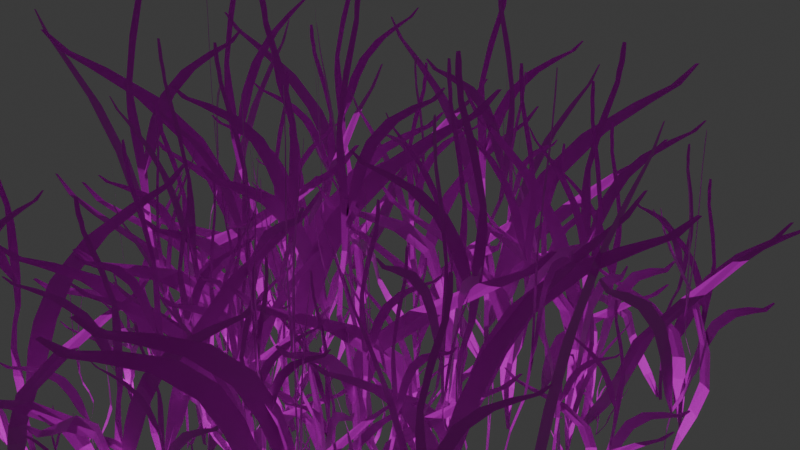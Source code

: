 # Source: Grass_01.blend  (saved by Blender 5.0.119; exported with 4.5.12 LTS)
import bpy
from mathutils import Matrix  # noqa: F401  (used for matrix-valued properties, if any)

bpy.ops.wm.read_factory_settings(use_empty=True)
scene = bpy.context.scene
scene.name = 'Scene'

# ---- collections
col_collection = bpy.data.collections.new('Collection'); scene.collection.children.link(col_collection)
col_gscatter = bpy.data.collections.new('GScatter'); scene.collection.children.link(col_gscatter)
col_sources = bpy.data.collections.new('Sources'); col_gscatter.children.link(col_sources)
col_sources.hide_render = True
col_grass_02 = bpy.data.collections.new('grass_02 '); col_sources.children.link(col_grass_02)
col_grass_02.hide_render = True
col_systems = bpy.data.collections.new('Systems'); col_gscatter.children.link(col_systems)
col_visualizer = bpy.data.collections.new('Visualizer'); col_gscatter.children.link(col_visualizer)

# ---- images (referenced by path relative to the original .blend; pixels are not part of the script)
import os
ASSET_DIR = os.environ.get("B2B_ASSET_DIR", "")  # directory of the original .blend (textures are referenced by path, not embedded)
HERE = os.path.dirname(os.path.abspath(__file__))  # packed textures are extracted next to this script under _unpacked/

def load_image(name, relpath, width, height, colorspace="sRGB"):
    """Load a texture the original file referenced (path relative to the .blend, or extracted next to this script)."""
    p = next((c for c in (os.path.join(HERE, relpath), os.path.join(ASSET_DIR, relpath)) if relpath and os.path.exists(c)), "")
    if p:
        img = bpy.data.images.load(p, check_existing=True)
        img.name = name
    else:  # same state as the original file: an image datablock whose file is absent (Cycles renders it pink)
        img = bpy.data.images.new(name, width, height)
        img.source = "FILE"
        img.filepath = "//" + (relpath or name)
    img.colorspace_settings.name = colorspace
    return img
img_foliage006_1k_png_color_png = load_image('Foliage006_1K-PNG_Color.png', 'Foliage006_1K-PNG_Color.png', 1024, 1024, 'sRGB')

# ---- materials (node trees are filled in below, after node groups)
mat_grass_02 = bpy.data.materials.new('grass_02')
mat_proxy_grass_02____system = bpy.data.materials.new('proxy_grass_02  : System')
mat_proxy_grass_02____system.diffuse_color = (0.6878, 0.2728, 0.3023, 1.0)

# ---- node groups
ng_initial_values = bpy.data.node_groups.new('Initial Values', 'GeometryNodeTree')
_s = ng_initial_values.interface.new_socket(name='Geometry', in_out='OUTPUT', socket_type='NodeSocketGeometry')
_s = ng_initial_values.interface.new_socket(name='Geometry', in_out='INPUT', socket_type='NodeSocketGeometry')
_N = ng_initial_values.nodes; _L = ng_initial_values.links
n0 = _N.new('NodeGroupOutput'); n0.name = 'Group Output'; n0.location = (1001, 0)
n1 = _N.new('NodeGroupInput'); n1.name = 'Group Input'; n1.location = (-460, 0)
n2 = _N.new('GeometryNodeStoreNamedAttribute'); n2.name = 'Store Named Attribute.001'; n2.location = (260, 0)
n2.width = 170
n2.data_type = 'FLOAT_VECTOR'
n2.inputs[2].default_value = 'rotation'
n2.inputs[3].default_value = (0.0, 0.0, 0.0)
n3 = _N.new('GeometryNodeStoreNamedAttribute'); n3.name = 'Store Named Attribute'; n3.location = (-240, 0)
n3.width = 170
n3.data_type = 'FLOAT_VECTOR'
n3.inputs[2].default_value = 'distribution'
n3.inputs[3].default_value = (1.0, 1.0, 1.0)
n4 = _N.new('GeometryNodeStoreNamedAttribute'); n4.name = 'Store Named Attribute.003'; n4.location = (10, 1)
n4.width = 170
n4.inputs[2].default_value = 'distribution_visualizer'
n4.inputs[3].default_value = 1.0
n5 = _N.new('GeometryNodeStoreNamedAttribute'); n5.name = 'Store Named Attribute.002'; n5.location = (500, 0)
n5.width = 170
n5.data_type = 'FLOAT_VECTOR'
n5.inputs[2].default_value = 'scale'
n5.inputs[3].default_value = (1.0, 1.0, 1.0)
n6 = _N.new('GeometryNodeStoreNamedAttribute'); n6.name = 'Store Named Attribute.004'; n6.location = (750, 3)
n6.width = 170
n6.inputs[2].default_value = 'scale_visualizer'
n6.inputs[3].default_value = 1.0
_L.new(n6.outputs[0], n0.inputs[0])
_L.new(n4.outputs[0], n2.inputs[0])
_L.new(n1.outputs[0], n3.inputs[0])
_L.new(n3.outputs[0], n4.inputs[0])
_L.new(n2.outputs[0], n5.inputs[0])
_L.new(n5.outputs[0], n6.inputs[0])
n0.is_active_output = True
ng_distribute_on_faces_main = bpy.data.node_groups.new('Distribute On Faces_main', 'GeometryNodeTree')
_s = ng_distribute_on_faces_main.interface.new_socket(name='Main Geometry', in_out='OUTPUT', socket_type='NodeSocketGeometry')
_s = ng_distribute_on_faces_main.interface.new_socket(name='Original Geometry', in_out='OUTPUT', socket_type='NodeSocketGeometry')
_s = ng_distribute_on_faces_main.interface.new_socket(name='Main Geometry', in_out='INPUT', socket_type='NodeSocketGeometry')
_s = ng_distribute_on_faces_main.interface.new_socket(name='Original Geometry', in_out='INPUT', socket_type='NodeSocketGeometry')
_s = ng_distribute_on_faces_main.interface.new_socket(name='Distance Min', in_out='INPUT', socket_type='NodeSocketFloat')
_s.subtype = 'DISTANCE'
_s.min_value = 0.0
_s = ng_distribute_on_faces_main.interface.new_socket(name='Density', in_out='INPUT', socket_type='NodeSocketFloat')
_s.default_value = 1.0
_s.min_value = 0.0
_s = ng_distribute_on_faces_main.interface.new_socket(name='Viewport Display %', in_out='INPUT', socket_type='NodeSocketFloat')
_s.subtype = 'PERCENTAGE'
_s.default_value = 100.0
_s.min_value = 0.0
_s.max_value = 100.0
_s = ng_distribute_on_faces_main.interface.new_socket(name='Seed', in_out='INPUT', socket_type='NodeSocketInt')
_N = ng_distribute_on_faces_main.nodes; _L = ng_distribute_on_faces_main.links
n0 = _N.new('GeometryNodeSwitch'); n0.name = 'Switch'; n0.location = (-275, -262)
n0.input_type = 'FLOAT'
n1 = _N.new('ShaderNodeMath'); n1.name = 'Math'; n1.location = (-816, -203)
n1.operation = 'MULTIPLY'
n2 = _N.new('ShaderNodeMath'); n2.name = 'Math.001'; n2.location = (-635, -309)
n2.operation = 'DIVIDE'
n2.inputs[1].default_value = 100.0
n3 = _N.new('GeometryNodeDistributePointsOnFaces'); n3.name = 'Distribute Points on Faces'; n3.location = (-12, -76)
n3.distribute_method = 'POISSON'
n4 = _N.new('GeometryNodeIsViewport'); n4.name = 'Is Viewport'; n4.location = (-480, -463)
n5 = _N.new('NodeGroupInput'); n5.name = 'Group Input'; n5.location = (-1101, 87)
n6 = _N.new('GeometryNodeStoreNamedAttribute'); n6.name = 'Store Named Attribute.001'; n6.location = (354, -79)
n6.width = 167
n6.data_type = 'FLOAT_VECTOR'
n6.inputs[2].default_value = 'normal'
n7 = _N.new('NodeGroupOutput'); n7.name = 'Group Output'; n7.location = (762, 22)
n8 = _N.new('GeometryNodeJoinGeometry'); n8.name = 'Join Geometry'; n8.location = (565, 92)
n9 = _N.new('GeometryNodeRealizeInstances'); n9.name = 'Realize Instances'; n9.location = (187, -55)
n10 = _N.new('GeometryNodeSeparateComponents'); n10.name = 'Separate Components'; n10.location = (341, 175)
_L.new(n4.outputs[0], n0.inputs[0])
_L.new(n5.outputs[3], n0.inputs[1])
_L.new(n2.outputs[0], n0.inputs[2])
_L.new(n5.outputs[3], n1.inputs[0])
_L.new(n5.outputs[4], n1.inputs[1])
_L.new(n1.outputs[0], n2.inputs[0])
_L.new(n5.outputs[1], n3.inputs[0])
_L.new(n5.outputs[2], n3.inputs[2])
_L.new(n0.outputs[0], n3.inputs[3])
_L.new(n5.outputs[5], n3.inputs[6])
_L.new(n9.outputs[0], n6.inputs[0])
_L.new(n3.outputs[1], n6.inputs[3])
_L.new(n8.outputs[0], n7.inputs[0])
_L.new(n5.outputs[1], n7.inputs[1])
_L.new(n6.outputs[0], n8.inputs[0])
_L.new(n10.outputs[3], n8.inputs[0])
_L.new(n3.outputs[0], n9.inputs[0])
_L.new(n5.outputs[0], n10.inputs[0])
n7.is_active_output = True
ng_distribute_on_faces = bpy.data.node_groups.new('Distribute On Faces', 'GeometryNodeTree')
_s = ng_distribute_on_faces.interface.new_socket(name='Main Geometry', in_out='OUTPUT', socket_type='NodeSocketGeometry')
_s = ng_distribute_on_faces.interface.new_socket(name='Original Geometry', in_out='OUTPUT', socket_type='NodeSocketGeometry')
_s = ng_distribute_on_faces.interface.new_socket(name='Main Geometry', in_out='INPUT', socket_type='NodeSocketGeometry')
_s = ng_distribute_on_faces.interface.new_socket(name='Original Geometry', in_out='INPUT', socket_type='NodeSocketGeometry')
_s = ng_distribute_on_faces.interface.new_socket(name='_channel', in_out='INPUT', socket_type='NodeSocketString')
_s = ng_distribute_on_faces.interface.new_socket(name='_visualizing', in_out='INPUT', socket_type='NodeSocketBool')
_s = ng_distribute_on_faces.interface.new_socket(name='_influence', in_out='INPUT', socket_type='NodeSocketFloat')
_s.default_value = 1.0
_s = ng_distribute_on_faces.interface.new_socket(name='_blend_type', in_out='INPUT', socket_type='NodeSocketString')
_s.default_value = 'MIX'
_s = ng_distribute_on_faces.interface.new_socket(name='_invert', in_out='INPUT', socket_type='NodeSocketBool')
_N = ng_distribute_on_faces.nodes; _L = ng_distribute_on_faces.links
n0 = _N.new('NodeGroupOutput'); n0.name = 'Group Output'; n0.location = (400, 0)
n1 = _N.new('NodeGroupInput'); n1.name = 'Group Input'; n1.location = (-200, 0)
n2 = _N.new('GeometryNodeGroup'); n2.name = 'effect'; n2.location = (200, 0)
n2.label = 'Distribute On Faces_main'
n2.node_tree = ng_distribute_on_faces_main
n2.inputs[2].default_value = 0.0
n2.inputs[3].default_value = 100.0
n2.inputs[4].default_value = 100.0
n2.inputs[5].default_value = 333
_L.new(n1.outputs[0], n2.inputs[0])
_L.new(n2.outputs[0], n0.inputs[0])
_L.new(n1.outputs[1], n2.inputs[1])
_L.new(n2.outputs[1], n0.inputs[1])
n0.is_active_output = True
ng_distribution = bpy.data.node_groups.new('distribution', 'GeometryNodeTree')
_s = ng_distribution.interface.new_socket(name='Main Geometry', in_out='OUTPUT', socket_type='NodeSocketGeometry')
_s = ng_distribution.interface.new_socket(name='Original Geometry', in_out='OUTPUT', socket_type='NodeSocketGeometry')
_s = ng_distribution.interface.new_socket(name='Main Geometry', in_out='INPUT', socket_type='NodeSocketGeometry')
_s = ng_distribution.interface.new_socket(name='Original Geometry', in_out='INPUT', socket_type='NodeSocketGeometry')
_N = ng_distribution.nodes; _L = ng_distribution.links
n0 = _N.new('NodeGroupInput'); n0.name = 'Group Input'; n0.location = (0, 0)
n1 = _N.new('NodeGroupOutput'); n1.name = 'Group Output'; n1.location = (400, 0)
n2 = _N.new('GeometryNodeGroup'); n2.name = '0_group'; n2.location = (200, 0)
n2.label = 'Distribute on Faces'
n2.node_tree = ng_distribute_on_faces
n2.inputs[2].default_value = 'distribution'
n2.inputs[3].default_value = False
n2.inputs[4].default_value = 1.0
n2.inputs[5].default_value = 'MIX'
n2.inputs[6].default_value = False
_L.new(n0.outputs[0], n2.inputs[0])
_L.new(n2.outputs[0], n1.inputs[0])
_L.new(n0.outputs[1], n2.inputs[1])
_L.new(n2.outputs[1], n1.inputs[1])
n1.is_active_output = True
ng_camera_culling = bpy.data.node_groups.new('Camera Culling', 'GeometryNodeTree')
_s = ng_camera_culling.interface.new_socket(name='Geometry', in_out='OUTPUT', socket_type='NodeSocketGeometry')
_s = ng_camera_culling.interface.new_socket(name='Geometry', in_out='INPUT', socket_type='NodeSocketGeometry')
_s = ng_camera_culling.interface.new_socket(name='Object', in_out='INPUT', socket_type='NodeSocketObject')
_s = ng_camera_culling.interface.new_socket(name='Focal Length', in_out='INPUT', socket_type='NodeSocketFloat')
_s.default_value = 50.0
_s.min_value = 0.0
_s.max_value = 1e+04
_s = ng_camera_culling.interface.new_socket(name='Sensor Size', in_out='INPUT', socket_type='NodeSocketFloat')
_s.default_value = 36.0
_s.min_value = 0.0
_s.max_value = 1e+04
_s = ng_camera_culling.interface.new_socket(name='Render Width', in_out='INPUT', socket_type='NodeSocketFloat')
_s.default_value = 16.0
_s.min_value = 0.0
_s = ng_camera_culling.interface.new_socket(name='Render Height', in_out='INPUT', socket_type='NodeSocketFloat')
_s.default_value = 9.0
_s.min_value = 0.0
_s = ng_camera_culling.interface.new_socket(name='Buffer', in_out='INPUT', socket_type='NodeSocketFloat')
_s.default_value = 0.1
_s.min_value = 0.0
_s = ng_camera_culling.interface.new_socket(name='Backface Culling', in_out='INPUT', socket_type='NodeSocketBool')
_s.default_value = True
_s = ng_camera_culling.interface.new_socket(name='Backface Threshold', in_out='INPUT', socket_type='NodeSocketFloat')
_s.default_value = 0.2
_s.min_value = -1e+04
_s.max_value = 1e+04
_s = ng_camera_culling.interface.new_socket(name='Distance Culling', in_out='INPUT', socket_type='NodeSocketBool')
_s.default_value = True
_s = ng_camera_culling.interface.new_socket(name='Distance', in_out='INPUT', socket_type='NodeSocketFloat')
_s.default_value = 100.0
_s.min_value = 0.0
_s.max_value = 1e+04
_N = ng_camera_culling.nodes; _L = ng_camera_culling.links
n0 = _N.new('FunctionNodeBooleanMath'); n0.name = 'Boolean Math.001'; n0.location = (1832, 787)
n0.operation = 'OR'
n1 = _N.new('FunctionNodeCompare'); n1.name = 'Compare'; n1.location = (1337, -358)
n1.operation = 'LESS_EQUAL'
n2 = _N.new('ShaderNodeMath'); n2.name = 'Math.011'; n2.location = (1107, -561)
n2.operation = 'ABSOLUTE'
n3 = _N.new('ShaderNodeVectorRotate'); n3.name = 'Vector Rotate.002'; n3.location = (447, -670)
n3.hide = True
n3.rotation_type = 'EULER_XYZ'
n4 = _N.new('ShaderNodeVectorMath'); n4.name = 'Vector Math.003'; n4.location = (667, -661)
n4.hide = True
n4.operation = 'DOT_PRODUCT'
n5 = _N.new('ShaderNodeVectorRotate'); n5.name = 'Vector Rotate.001'; n5.location = (445, -469)
n5.hide = True
n5.rotation_type = 'EULER_XYZ'
n6 = _N.new('ShaderNodeVectorMath'); n6.name = 'Vector Math.002'; n6.location = (681, -464)
n6.hide = True
n6.operation = 'DOT_PRODUCT'
n7 = _N.new('NodeReroute'); n7.name = 'Reroute.008'; n7.location = (843, -173)
n7.width = 100
n7.socket_idname = 'NodeSocketFloat'
n8 = _N.new('NodeReroute'); n8.name = 'Reroute.003'; n8.location = (845, -496)
n8.width = 100
n8.socket_idname = 'NodeSocketFloat'
n9 = _N.new('NodeReroute'); n9.name = 'Reroute.007'; n9.location = (614, -513)
n9.width = 100
n9.socket_idname = 'NodeSocketVector'
n10 = _N.new('NodeReroute'); n10.name = 'Reroute.004'; n10.location = (852, -694)
n10.width = 100
n10.socket_idname = 'NodeSocketFloat'
n11 = _N.new('ShaderNodeMath'); n11.name = 'Math.005'; n11.location = (1082, -880)
n12 = _N.new('ShaderNodeMath'); n12.name = 'Math.007'; n12.location = (1082, -1091)
n13 = _N.new('ShaderNodeMath'); n13.name = 'Math.004'; n13.location = (621, -884)
n13.operation = 'DIVIDE'
n14 = _N.new('ShaderNodeMath'); n14.name = 'Math.006'; n14.location = (619, -1090)
n14.operation = 'DIVIDE'
n15 = _N.new('ShaderNodeMath'); n15.name = 'Math.001'; n15.location = (179, -879)
n15.operation = 'MULTIPLY'
n15.inputs[1].default_value = 2.0
n16 = _N.new('ShaderNodeMath'); n16.name = 'Math.003'; n16.location = (177, -1087)
n16.operation = 'MAXIMUM'
n17 = _N.new('ShaderNodeMath'); n17.name = 'Math.002'; n17.location = (390, -882)
n17.operation = 'MULTIPLY'
n18 = _N.new('ShaderNodeMath'); n18.name = 'Math'; n18.location = (-43, -872)
n18.operation = 'DIVIDE'
n19 = _N.new('NodeReroute'); n19.name = 'Reroute.005'; n19.location = (613, -191)
n19.width = 100
n19.socket_idname = 'NodeSocketVector'
n20 = _N.new('NodeReroute'); n20.name = 'Reroute.006'; n20.location = (615, -393)
n20.width = 100
n20.socket_idname = 'NodeSocketVector'
n21 = _N.new('ShaderNodeMath'); n21.name = 'Math.008'; n21.location = (891, -360)
n21.operation = 'DIVIDE'
n22 = _N.new('NodeReroute'); n22.name = 'Reroute.001'; n22.location = (389, -489)
n22.width = 100
n22.socket_idname = 'NodeSocketVectorEuler'
n23 = _N.new('NodeReroute'); n23.name = 'Reroute'; n23.location = (385, -285)
n23.width = 100
n23.socket_idname = 'NodeSocketVectorEuler'
n24 = _N.new('ShaderNodeMath'); n24.name = 'Math.009'; n24.location = (889, -558)
n24.operation = 'DIVIDE'
n25 = _N.new('ShaderNodeMath'); n25.name = 'Math.010'; n25.location = (1110, -377)
n25.operation = 'ABSOLUTE'
n26 = _N.new('GeometryNodeInputPosition'); n26.name = 'Position'; n26.location = (191, 185)
n27 = _N.new('FunctionNodeCompare'); n27.name = 'Compare.001'; n27.location = (1334, -567)
n27.operation = 'LESS_EQUAL'
n28 = _N.new('NodeGroupInput'); n28.name = 'Group Input.004'; n28.location = (848, -1033)
n29 = _N.new('NodeGroupInput'); n29.name = 'Group Input.001'; n29.location = (390, -1087)
n30 = _N.new('NodeGroupInput'); n30.name = 'Group Input.003'; n30.location = (-44, -1082)
n31 = _N.new('GeometryNodeObjectInfo'); n31.name = 'Object Info'; n31.location = (187, 31)
n31.transform_space = 'RELATIVE'
n32 = _N.new('FunctionNodeInputVector'); n32.name = 'Vector'; n32.location = (192, -160)
n32.vector = (0.0, 0.0, -1.0)
n32.outputs[0].default_value = (0.0, 0.0, 0.0)
n33 = _N.new('FunctionNodeInputVector'); n33.name = 'Vector.001'; n33.location = (200, -357)
n33.vector = (0.0, 1.0, 0.0)
n33.outputs[0].default_value = (0.0, 0.0, 0.0)
n34 = _N.new('FunctionNodeInputVector'); n34.name = 'Vector.002'; n34.location = (209, -565)
n34.vector = (1.0, 0.0, 0.0)
n34.outputs[0].default_value = (0.0, 0.0, 0.0)
n35 = _N.new('ShaderNodeVectorRotate'); n35.name = 'Vector Rotate'; n35.location = (434, -227)
n35.hide = True
n35.rotation_type = 'EULER_XYZ'
n36 = _N.new('FunctionNodeBooleanMath'); n36.name = 'Boolean Math'; n36.location = (1563, -574)
n36.operation = 'NAND'
n37 = _N.new('FunctionNodeBooleanMath'); n37.name = 'Boolean Math.002'; n37.location = (2108, 664)
n37.operation = 'OR'
n38 = _N.new('ShaderNodeVectorMath'); n38.name = 'Vector Math'; n38.location = (417, 195)
n38.operation = 'SUBTRACT'
n39 = _N.new('NodeGroupOutput'); n39.name = 'Group Output'; n39.location = (3400, 1072)
n40 = _N.new('GeometryNodeDeleteGeometry'); n40.name = 'Delete Geometry'; n40.location = (3166, 928)
n41 = _N.new('FunctionNodeBooleanMath'); n41.name = 'Boolean Math.003'; n41.location = (2837, 753)
n41.operation = 'OR'
n42 = _N.new('NodeGroupInput'); n42.name = 'Group Input.005'; n42.location = (2923, 1038)
n43 = _N.new('GeometryNodeSwitch'); n43.name = 'Switch.001'; n43.location = (1152, 602)
n43.input_type = 'BOOLEAN'
n43.inputs[1].default_value = False
n44 = _N.new('FunctionNodeCompare'); n44.name = 'Compare.003'; n44.location = (902, 438)
n45 = _N.new('ShaderNodeVectorMath'); n45.name = 'Vector Math.005'; n45.location = (682, 456)
n45.operation = 'DISTANCE'
n46 = _N.new('GeometryNodeObjectInfo'); n46.name = 'Object Info.002'; n46.location = (199, 507)
n46.transform_space = 'RELATIVE'
n47 = _N.new('GeometryNodeInputPosition'); n47.name = 'Position.001'; n47.location = (440, 445)
n48 = _N.new('GeometryNodeSwitch'); n48.name = 'Switch'; n48.location = (1163, 1096)
n48.input_type = 'BOOLEAN'
n48.inputs[1].default_value = False
n49 = _N.new('ShaderNodeVectorRotate'); n49.name = 'Vector Rotate.003'; n49.location = (471, 970)
n49.rotation_type = 'EULER_XYZ'
n50 = _N.new('FunctionNodeInputVector'); n50.name = 'Vector.003'; n50.location = (186, 986)
n50.vector = (0.0, 0.0, -1.0)
n50.outputs[0].default_value = (0.0, 0.0, 0.0)
n51 = _N.new('ShaderNodeVectorMath'); n51.name = 'Vector Math.004'; n51.location = (711, 867)
n51.operation = 'DOT_PRODUCT'
n52 = _N.new('GeometryNodeInputNamedAttribute'); n52.name = 'Named Attribute.001'; n52.location = (468, 731)
n52.data_type = 'FLOAT_VECTOR'
n52.inputs[0].default_value = 'normal'
n53 = _N.new('GeometryNodeObjectInfo'); n53.name = 'Object Info.001'; n53.location = (183, 850)
n54 = _N.new('FunctionNodeCompare'); n54.name = 'Compare.002'; n54.location = (949, 939)
n55 = _N.new('NodeGroupInput'); n55.name = 'Group Input.007'; n55.location = (-59, 568)
n56 = _N.new('NodeGroupInput'); n56.name = 'Group Input.006'; n56.location = (-69, 961)
n57 = _N.new('NodeGroupInput'); n57.name = 'Group Input'; n57.location = (-250, -873)
n58 = _N.new('ShaderNodeVectorMath'); n58.name = 'Vector Math.001'; n58.location = (658, -163)
n58.hide = True
n58.operation = 'DOT_PRODUCT'
n59 = _N.new('FunctionNodeCompare'); n59.name = 'Compare.004'; n59.location = (1274, -61)
n59.operation = 'LESS_THAN'
n60 = _N.new('NodeGroupInput'); n60.name = 'Group Input.002'; n60.location = (-28, -5)
n61 = _N.new('FunctionNodeRotationToEuler'); n61.name = 'Rotation to Euler'; n61.location = (194, 117)
_L.new(n36.outputs[0], n0.inputs[0])
_L.new(n48.outputs[0], n0.inputs[1])
_L.new(n25.outputs[0], n1.inputs[0])
_L.new(n11.outputs[0], n1.inputs[1])
_L.new(n24.outputs[0], n2.inputs[0])
_L.new(n34.outputs[0], n3.inputs[0])
_L.new(n22.outputs[0], n3.inputs[4])
_L.new(n9.outputs[0], n4.inputs[0])
_L.new(n3.outputs[0], n4.inputs[1])
_L.new(n33.outputs[0], n5.inputs[0])
_L.new(n22.outputs[0], n5.inputs[4])
_L.new(n20.outputs[0], n6.inputs[0])
_L.new(n5.outputs[0], n6.inputs[1])
_L.new(n58.outputs[1], n7.inputs[0])
_L.new(n7.outputs[0], n8.inputs[0])
_L.new(n20.outputs[0], n9.inputs[0])
_L.new(n8.outputs[0], n10.inputs[0])
_L.new(n13.outputs[0], n11.inputs[0])
_L.new(n28.outputs[6], n11.inputs[1])
_L.new(n14.outputs[0], n12.inputs[0])
_L.new(n28.outputs[6], n12.inputs[1])
_L.new(n29.outputs[5], n13.inputs[0])
_L.new(n17.outputs[0], n13.inputs[1])
_L.new(n29.outputs[4], n14.inputs[0])
_L.new(n17.outputs[0], n14.inputs[1])
_L.new(n18.outputs[0], n15.inputs[0])
_L.new(n30.outputs[4], n16.inputs[0])
_L.new(n30.outputs[5], n16.inputs[1])
_L.new(n15.outputs[0], n17.inputs[0])
_L.new(n16.outputs[0], n17.inputs[1])
_L.new(n57.outputs[2], n18.inputs[0])
_L.new(n57.outputs[3], n18.inputs[1])
_L.new(n38.outputs[0], n19.inputs[0])
_L.new(n19.outputs[0], n20.inputs[0])
_L.new(n6.outputs[1], n21.inputs[0])
_L.new(n8.outputs[0], n21.inputs[1])
_L.new(n23.outputs[0], n22.inputs[0])
_L.new(n61.outputs[0], n23.inputs[0])
_L.new(n4.outputs[1], n24.inputs[0])
_L.new(n10.outputs[0], n24.inputs[1])
_L.new(n21.outputs[0], n25.inputs[0])
_L.new(n2.outputs[0], n27.inputs[0])
_L.new(n12.outputs[0], n27.inputs[1])
_L.new(n60.outputs[1], n31.inputs[0])
_L.new(n32.outputs[0], n35.inputs[0])
_L.new(n23.outputs[0], n35.inputs[4])
_L.new(n1.outputs[0], n36.inputs[0])
_L.new(n27.outputs[0], n36.inputs[1])
_L.new(n0.outputs[0], n37.inputs[0])
_L.new(n43.outputs[0], n37.inputs[1])
_L.new(n26.outputs[0], n38.inputs[0])
_L.new(n31.outputs[1], n38.inputs[1])
_L.new(n40.outputs[0], n39.inputs[0])
_L.new(n42.outputs[0], n40.inputs[0])
_L.new(n41.outputs[0], n40.inputs[1])
_L.new(n59.outputs[0], n41.inputs[0])
_L.new(n37.outputs[0], n41.inputs[1])
_L.new(n55.outputs[9], n43.inputs[0])
_L.new(n44.outputs[0], n43.inputs[2])
_L.new(n45.outputs[1], n44.inputs[0])
_L.new(n55.outputs[10], n44.inputs[1])
_L.new(n47.outputs[0], n45.inputs[0])
_L.new(n46.outputs[1], n45.inputs[1])
_L.new(n55.outputs[1], n46.inputs[0])
_L.new(n56.outputs[7], n48.inputs[0])
_L.new(n54.outputs[0], n48.inputs[2])
_L.new(n50.outputs[0], n49.inputs[0])
_L.new(n53.outputs[2], n49.inputs[4])
_L.new(n49.outputs[0], n51.inputs[0])
_L.new(n52.outputs[0], n51.inputs[1])
_L.new(n56.outputs[1], n53.inputs[0])
_L.new(n51.outputs[1], n54.inputs[0])
_L.new(n56.outputs[8], n54.inputs[1])
_L.new(n19.outputs[0], n58.inputs[0])
_L.new(n35.outputs[0], n58.inputs[1])
_L.new(n58.outputs[1], n59.inputs[0])
_L.new(n31.outputs[2], n61.inputs[0])
n39.is_active_output = True
ng_distribution_mask = bpy.data.node_groups.new('Distribution Mask', 'GeometryNodeTree')
_s = ng_distribution_mask.interface.new_socket(name='Geometry', in_out='OUTPUT', socket_type='NodeSocketGeometry')
_s = ng_distribution_mask.interface.new_socket(name='Geometry', in_out='INPUT', socket_type='NodeSocketGeometry')
_N = ng_distribution_mask.nodes; _L = ng_distribution_mask.links
n0 = _N.new('NodeGroupOutput'); n0.name = 'Group Output'; n0.location = (398, 78)
n1 = _N.new('GeometryNodeDeleteGeometry'); n1.name = 'Delete Geometry'; n1.location = (183, 74)
n2 = _N.new('NodeGroupInput'); n2.name = 'Group Input'; n2.location = (-31, 75)
n3 = _N.new('FunctionNodeCompare'); n3.name = 'Compare'; n3.location = (-36, -65)
n3.width = 151
n3.operation = 'LESS_THAN'
n3.inputs[6].default_value = (0.0, 0.0, 0.0, 0.0)
n3.inputs[7].default_value = (0.0, 0.0, 0.0, 0.0)
n4 = _N.new('GeometryNodeInputNamedAttribute'); n4.name = 'Named Attribute'; n4.location = (-254, -54)
n4.width = 141
n4.inputs[0].default_value = 'distribution'
n5 = _N.new('FunctionNodeRandomValue'); n5.name = 'Random Value'; n5.location = (-253, -217)
n5.inputs[8].default_value = 1060
_L.new(n1.outputs[0], n0.inputs[0])
_L.new(n2.outputs[0], n1.inputs[0])
_L.new(n3.outputs[0], n1.inputs[1])
_L.new(n4.outputs[0], n3.inputs[0])
_L.new(n5.outputs[1], n3.inputs[1])
n0.is_active_output = True
ng_mixer_013 = bpy.data.node_groups.new('mixer.013', 'GeometryNodeTree')
_s = ng_mixer_013.interface.new_socket(name='Color', in_out='OUTPUT', socket_type='NodeSocketColor')
_s = ng_mixer_013.interface.new_socket(name='_influence', in_out='INPUT', socket_type='NodeSocketFloat')
_s.subtype = 'FACTOR'
_s.default_value = 1.0
_s.min_value = 0.0
_s.max_value = 1.0
_s = ng_mixer_013.interface.new_socket(name='_blend_type', in_out='INPUT', socket_type='NodeSocketString')
_s.default_value = 'MIX'
_s = ng_mixer_013.interface.new_socket(name='_invert', in_out='INPUT', socket_type='NodeSocketBool')
_s = ng_mixer_013.interface.new_socket(name='Color1', in_out='INPUT', socket_type='NodeSocketColor')
_s.default_value = (0.5, 0.5, 0.5, 1.0)
_s = ng_mixer_013.interface.new_socket(name='Color2', in_out='INPUT', socket_type='NodeSocketColor')
_s.default_value = (0.5, 0.5, 0.5, 1.0)
_N = ng_mixer_013.nodes; _L = ng_mixer_013.links
n0 = _N.new('ShaderNodeMixRGB'); n0.name = 'mixer.002'; n0.location = (20, 40)
n0.blend_type = 'MULTIPLY'
n1 = _N.new('GeometryNodeSwitch'); n1.name = 'Switch.002'; n1.location = (20, 220)
n1.input_type = 'RGBA'
n2 = _N.new('FunctionNodeCompare'); n2.name = 'Compare.002'; n2.location = (20, 400)
n2.operation = 'EQUAL'
n2.data_type = 'STRING'
n2.inputs[9].default_value = 'MULTIPLY'
n3 = _N.new('GeometryNodeSwitch'); n3.name = 'Switch.003'; n3.location = (-220, 220)
n3.input_type = 'RGBA'
n4 = _N.new('ShaderNodeMixRGB'); n4.name = 'mixer.003'; n4.location = (-220, 40)
n4.blend_type = 'ADD'
n5 = _N.new('FunctionNodeCompare'); n5.name = 'Compare.003'; n5.location = (-220, 400)
n5.operation = 'EQUAL'
n5.data_type = 'STRING'
n5.inputs[9].default_value = 'ADD'
n6 = _N.new('GeometryNodeSwitch'); n6.name = 'Switch.004'; n6.location = (-460, 220)
n6.input_type = 'RGBA'
n7 = _N.new('ShaderNodeMixRGB'); n7.name = 'mixer.004'; n7.location = (-460, 40)
n7.blend_type = 'DIVIDE'
n8 = _N.new('FunctionNodeCompare'); n8.name = 'Compare.004'; n8.location = (-460, 400)
n8.operation = 'EQUAL'
n8.data_type = 'STRING'
n8.inputs[9].default_value = 'DIVIDE'
n9 = _N.new('ShaderNodeMixRGB'); n9.name = 'mixer.001'; n9.location = (260, 40)
n9.blend_type = 'DARKEN'
n10 = _N.new('GeometryNodeSwitch'); n10.name = 'Switch.001'; n10.location = (260, 220)
n10.input_type = 'RGBA'
n11 = _N.new('FunctionNodeCompare'); n11.name = 'Compare'; n11.location = (500, 400)
n11.operation = 'EQUAL'
n11.data_type = 'STRING'
n11.inputs[9].default_value = 'MIX'
n12 = _N.new('ShaderNodeMixRGB'); n12.name = 'mixer'; n12.location = (500, 40)
n13 = _N.new('FunctionNodeCompare'); n13.name = 'Compare.001'; n13.location = (260, 400)
n13.operation = 'EQUAL'
n13.data_type = 'STRING'
n13.inputs[9].default_value = 'DARKEN'
n14 = _N.new('ShaderNodeMixRGB'); n14.name = 'mixer.005'; n14.location = (-700, 40)
n14.blend_type = 'SUBTRACT'
n15 = _N.new('FunctionNodeCompare'); n15.name = 'Compare.005'; n15.location = (-700, 400)
n15.operation = 'EQUAL'
n15.data_type = 'STRING'
n15.inputs[9].default_value = 'SUBTRACT'
n16 = _N.new('GeometryNodeSwitch'); n16.name = 'Switch.005'; n16.location = (-700, 220)
n16.input_type = 'RGBA'
n17 = _N.new('FunctionNodeCompare'); n17.name = 'Compare.006'; n17.location = (-960, 400)
n17.operation = 'EQUAL'
n17.data_type = 'STRING'
n17.inputs[9].default_value = 'DIFFERENCE'
n18 = _N.new('GeometryNodeSwitch'); n18.name = 'Switch.006'; n18.location = (-960, 220)
n18.input_type = 'RGBA'
n19 = _N.new('ShaderNodeMixRGB'); n19.name = 'mixer.006'; n19.location = (-960, 40)
n19.blend_type = 'DIFFERENCE'
n20 = _N.new('ShaderNodeMixRGB'); n20.name = 'mixer.007'; n20.location = (-1200, 160)
n21 = _N.new('NodeGroupOutput'); n21.name = 'Group Output'; n21.location = (1233, 227)
n22 = _N.new('GeometryNodeSwitch'); n22.name = 'Switch'; n22.location = (500, 220)
n22.input_type = 'RGBA'
n23 = _N.new('NodeReroute'); n23.name = 'Reroute.001'; n23.location = (-1659, 23)
n23.width = 100
n24 = _N.new('NodeReroute'); n24.name = 'Reroute'; n24.location = (-1636, 44)
n24.width = 100
n25 = _N.new('GeometryNodeSwitch'); n25.name = 'invert'; n25.location = (-1876, -7)
n25.input_type = 'RGBA'
n26 = _N.new('NodeGroupInput'); n26.name = 'Group Input'; n26.location = (-2450, 239)
n27 = _N.new('ShaderNodeVectorMath'); n27.name = 'Vector Math'; n27.location = (-2143, -88)
n27.operation = 'SCALE'
n27.inputs[3].default_value = -1.0
_L.new(n26.outputs[0], n0.inputs[0])
_L.new(n24.outputs[0], n0.inputs[1])
_L.new(n23.outputs[0], n0.inputs[2])
_L.new(n2.outputs[0], n1.inputs[0])
_L.new(n3.outputs[0], n1.inputs[1])
_L.new(n0.outputs[0], n1.inputs[2])
_L.new(n26.outputs[1], n2.inputs[8])
_L.new(n5.outputs[0], n3.inputs[0])
_L.new(n6.outputs[0], n3.inputs[1])
_L.new(n4.outputs[0], n3.inputs[2])
_L.new(n26.outputs[0], n4.inputs[0])
_L.new(n24.outputs[0], n4.inputs[1])
_L.new(n23.outputs[0], n4.inputs[2])
_L.new(n26.outputs[1], n5.inputs[8])
_L.new(n8.outputs[0], n6.inputs[0])
_L.new(n16.outputs[0], n6.inputs[1])
_L.new(n7.outputs[0], n6.inputs[2])
_L.new(n26.outputs[0], n7.inputs[0])
_L.new(n24.outputs[0], n7.inputs[1])
_L.new(n23.outputs[0], n7.inputs[2])
_L.new(n26.outputs[1], n8.inputs[8])
_L.new(n26.outputs[0], n9.inputs[0])
_L.new(n23.outputs[0], n9.inputs[1])
_L.new(n24.outputs[0], n9.inputs[2])
_L.new(n13.outputs[0], n10.inputs[0])
_L.new(n1.outputs[0], n10.inputs[1])
_L.new(n9.outputs[0], n10.inputs[2])
_L.new(n26.outputs[1], n11.inputs[8])
_L.new(n26.outputs[0], n12.inputs[0])
_L.new(n24.outputs[0], n12.inputs[1])
_L.new(n23.outputs[0], n12.inputs[2])
_L.new(n26.outputs[1], n13.inputs[8])
_L.new(n26.outputs[0], n14.inputs[0])
_L.new(n24.outputs[0], n14.inputs[1])
_L.new(n23.outputs[0], n14.inputs[2])
_L.new(n26.outputs[1], n15.inputs[8])
_L.new(n15.outputs[0], n16.inputs[0])
_L.new(n18.outputs[0], n16.inputs[1])
_L.new(n14.outputs[0], n16.inputs[2])
_L.new(n26.outputs[1], n17.inputs[8])
_L.new(n17.outputs[0], n18.inputs[0])
_L.new(n20.outputs[0], n18.inputs[1])
_L.new(n19.outputs[0], n18.inputs[2])
_L.new(n26.outputs[0], n19.inputs[0])
_L.new(n24.outputs[0], n19.inputs[1])
_L.new(n23.outputs[0], n19.inputs[2])
_L.new(n26.outputs[0], n20.inputs[0])
_L.new(n24.outputs[0], n20.inputs[1])
_L.new(n23.outputs[0], n20.inputs[2])
_L.new(n22.outputs[0], n21.inputs[0])
_L.new(n11.outputs[0], n22.inputs[0])
_L.new(n10.outputs[0], n22.inputs[1])
_L.new(n12.outputs[0], n22.inputs[2])
_L.new(n25.outputs[0], n23.inputs[0])
_L.new(n26.outputs[3], n24.inputs[0])
_L.new(n26.outputs[2], n25.inputs[0])
_L.new(n26.outputs[4], n25.inputs[1])
_L.new(n27.outputs[0], n25.inputs[2])
_L.new(n26.outputs[4], n27.inputs[0])
n21.is_active_output = True
ng_randomize_scale_main = bpy.data.node_groups.new('Randomize Scale_main', 'GeometryNodeTree')
_s = ng_randomize_scale_main.interface.new_socket(name='Geometry', in_out='OUTPUT', socket_type='NodeSocketGeometry')
_s = ng_randomize_scale_main.interface.new_socket(name='Geometry', in_out='INPUT', socket_type='NodeSocketGeometry')
_s = ng_randomize_scale_main.interface.new_socket(name='Seed', in_out='INPUT', socket_type='NodeSocketInt')
_s.min_value = -10000
_s.max_value = 10000
_s = ng_randomize_scale_main.interface.new_socket(name='Min', in_out='INPUT', socket_type='NodeSocketFloat')
_s.min_value = 0.0
_s.max_value = 1.0
_s = ng_randomize_scale_main.interface.new_socket(name='Max', in_out='INPUT', socket_type='NodeSocketFloat')
_s.default_value = 1.0
_s.min_value = 0.0
_s.max_value = 1.0
_s = ng_randomize_scale_main.interface.new_socket(name='_influence', in_out='INPUT', socket_type='NodeSocketFloat')
_s.subtype = 'FACTOR'
_s.default_value = 1.0
_s.min_value = 0.0
_s.max_value = 1.0
_s = ng_randomize_scale_main.interface.new_socket(name='_blend_type', in_out='INPUT', socket_type='NodeSocketString')
_s.default_value = 'MIX'
_s = ng_randomize_scale_main.interface.new_socket(name='_invert', in_out='INPUT', socket_type='NodeSocketBool')
_N = ng_randomize_scale_main.nodes; _L = ng_randomize_scale_main.links
n0 = _N.new('GeometryNodeStoreNamedAttribute'); n0.name = 'Store Named Attribute'; n0.location = (218, 78)
n0.data_type = 'FLOAT_VECTOR'
n0.inputs[2].default_value = 'scale'
n1 = _N.new('NodeGroupOutput'); n1.name = 'Group Output'; n1.location = (434, 75)
n2 = _N.new('NodeReroute'); n2.name = 'Reroute.001'; n2.location = (-251, 109)
n2.width = 100
n2.socket_idname = 'NodeSocketGeometry'
n3 = _N.new('NodeReroute'); n3.name = 'Reroute'; n3.location = (182, 108)
n3.width = 100
n3.socket_idname = 'NodeSocketGeometry'
n4 = _N.new('GeometryNodeInputNamedAttribute'); n4.name = 'Named Attribute'; n4.location = (-235, 101)
n4.data_type = 'FLOAT_VECTOR'
n4.inputs[0].default_value = 'scale'
n5 = _N.new('FunctionNodeRandomValue'); n5.name = 'Random Value'; n5.location = (-237, -97)
n6 = _N.new('GeometryNodeGroup'); n6.name = 'mixer'; n6.location = (0, 60)
n6.node_tree = ng_mixer_013
n7 = _N.new('NodeGroupInput'); n7.name = 'Group Input'; n7.location = (-500, 120)
_L.new(n3.outputs[0], n0.inputs[0])
_L.new(n6.outputs[0], n0.inputs[3])
_L.new(n0.outputs[0], n1.inputs[0])
_L.new(n7.outputs[0], n2.inputs[0])
_L.new(n2.outputs[0], n3.inputs[0])
_L.new(n7.outputs[2], n5.inputs[2])
_L.new(n7.outputs[3], n5.inputs[3])
_L.new(n7.outputs[1], n5.inputs[8])
_L.new(n7.outputs[4], n6.inputs[0])
_L.new(n7.outputs[5], n6.inputs[1])
_L.new(n7.outputs[6], n6.inputs[2])
_L.new(n4.outputs[0], n6.inputs[3])
_L.new(n5.outputs[1], n6.inputs[4])
n1.is_active_output = True
ng_randomize_scale = bpy.data.node_groups.new('Randomize Scale', 'GeometryNodeTree')
_s = ng_randomize_scale.interface.new_socket(name='Main Geometry', in_out='OUTPUT', socket_type='NodeSocketGeometry')
_s = ng_randomize_scale.interface.new_socket(name='Original Geometry', in_out='OUTPUT', socket_type='NodeSocketGeometry')
_s = ng_randomize_scale.interface.new_socket(name='Main Geometry', in_out='INPUT', socket_type='NodeSocketGeometry')
_s = ng_randomize_scale.interface.new_socket(name='Original Geometry', in_out='INPUT', socket_type='NodeSocketGeometry')
_s = ng_randomize_scale.interface.new_socket(name='_channel', in_out='INPUT', socket_type='NodeSocketString')
_s = ng_randomize_scale.interface.new_socket(name='_visualizing', in_out='INPUT', socket_type='NodeSocketBool')
_s = ng_randomize_scale.interface.new_socket(name='_influence', in_out='INPUT', socket_type='NodeSocketFloat')
_s.default_value = 1.0
_s = ng_randomize_scale.interface.new_socket(name='_blend_type', in_out='INPUT', socket_type='NodeSocketString')
_s.default_value = 'MIX'
_s = ng_randomize_scale.interface.new_socket(name='_invert', in_out='INPUT', socket_type='NodeSocketBool')
_N = ng_randomize_scale.nodes; _L = ng_randomize_scale.links
n0 = _N.new('NodeGroupOutput'); n0.name = 'Group Output'; n0.location = (400, 0)
n1 = _N.new('NodeGroupInput'); n1.name = 'Group Input'; n1.location = (-200, 0)
n2 = _N.new('GeometryNodeGroup'); n2.name = 'effect'; n2.location = (200, 0)
n2.label = 'Randomize Scale_main'
n2.node_tree = ng_randomize_scale_main
n2.inputs[1].default_value = 0
n2.inputs[2].default_value = 0.0
n2.inputs[3].default_value = 1.0
_L.new(n1.outputs[0], n2.inputs[0])
_L.new(n2.outputs[0], n0.inputs[0])
_L.new(n1.outputs[1], n0.inputs[1])
_L.new(n1.outputs[5], n2.inputs[5])
_L.new(n1.outputs[4], n2.inputs[4])
_L.new(n1.outputs[6], n2.inputs[6])
n0.is_active_output = True
ng_mixer_029 = bpy.data.node_groups.new('mixer.029', 'GeometryNodeTree')
_s = ng_mixer_029.interface.new_socket(name='Color', in_out='OUTPUT', socket_type='NodeSocketColor')
_s = ng_mixer_029.interface.new_socket(name='_influence', in_out='INPUT', socket_type='NodeSocketFloat')
_s.subtype = 'FACTOR'
_s.default_value = 1.0
_s.min_value = 0.0
_s.max_value = 1.0
_s = ng_mixer_029.interface.new_socket(name='_blend_type', in_out='INPUT', socket_type='NodeSocketString')
_s.default_value = 'MIX'
_s = ng_mixer_029.interface.new_socket(name='_invert', in_out='INPUT', socket_type='NodeSocketBool')
_s = ng_mixer_029.interface.new_socket(name='Color1', in_out='INPUT', socket_type='NodeSocketColor')
_s.default_value = (0.5, 0.5, 0.5, 1.0)
_s = ng_mixer_029.interface.new_socket(name='Color2', in_out='INPUT', socket_type='NodeSocketColor')
_s.default_value = (0.5, 0.5, 0.5, 1.0)
_N = ng_mixer_029.nodes; _L = ng_mixer_029.links
n0 = _N.new('ShaderNodeMixRGB'); n0.name = 'mixer.002'; n0.location = (20, 40)
n0.blend_type = 'MULTIPLY'
n1 = _N.new('GeometryNodeSwitch'); n1.name = 'Switch.002'; n1.location = (20, 220)
n1.input_type = 'RGBA'
n2 = _N.new('FunctionNodeCompare'); n2.name = 'Compare.002'; n2.location = (20, 400)
n2.operation = 'EQUAL'
n2.data_type = 'STRING'
n2.inputs[9].default_value = 'MULTIPLY'
n3 = _N.new('GeometryNodeSwitch'); n3.name = 'Switch.003'; n3.location = (-220, 220)
n3.input_type = 'RGBA'
n4 = _N.new('ShaderNodeMixRGB'); n4.name = 'mixer.003'; n4.location = (-220, 40)
n4.blend_type = 'ADD'
n5 = _N.new('FunctionNodeCompare'); n5.name = 'Compare.003'; n5.location = (-220, 400)
n5.operation = 'EQUAL'
n5.data_type = 'STRING'
n5.inputs[9].default_value = 'ADD'
n6 = _N.new('GeometryNodeSwitch'); n6.name = 'Switch.004'; n6.location = (-460, 220)
n6.input_type = 'RGBA'
n7 = _N.new('ShaderNodeMixRGB'); n7.name = 'mixer.004'; n7.location = (-460, 40)
n7.blend_type = 'DIVIDE'
n8 = _N.new('FunctionNodeCompare'); n8.name = 'Compare.004'; n8.location = (-460, 400)
n8.operation = 'EQUAL'
n8.data_type = 'STRING'
n8.inputs[9].default_value = 'DIVIDE'
n9 = _N.new('ShaderNodeMixRGB'); n9.name = 'mixer.001'; n9.location = (260, 40)
n9.blend_type = 'DARKEN'
n10 = _N.new('GeometryNodeSwitch'); n10.name = 'Switch.001'; n10.location = (260, 220)
n10.input_type = 'RGBA'
n11 = _N.new('FunctionNodeCompare'); n11.name = 'Compare'; n11.location = (500, 400)
n11.operation = 'EQUAL'
n11.data_type = 'STRING'
n11.inputs[9].default_value = 'MIX'
n12 = _N.new('ShaderNodeMixRGB'); n12.name = 'mixer'; n12.location = (500, 40)
n13 = _N.new('FunctionNodeCompare'); n13.name = 'Compare.001'; n13.location = (260, 400)
n13.operation = 'EQUAL'
n13.data_type = 'STRING'
n13.inputs[9].default_value = 'DARKEN'
n14 = _N.new('ShaderNodeMixRGB'); n14.name = 'mixer.005'; n14.location = (-700, 40)
n14.blend_type = 'SUBTRACT'
n15 = _N.new('FunctionNodeCompare'); n15.name = 'Compare.005'; n15.location = (-700, 400)
n15.operation = 'EQUAL'
n15.data_type = 'STRING'
n15.inputs[9].default_value = 'SUBTRACT'
n16 = _N.new('GeometryNodeSwitch'); n16.name = 'Switch.005'; n16.location = (-700, 220)
n16.input_type = 'RGBA'
n17 = _N.new('FunctionNodeCompare'); n17.name = 'Compare.006'; n17.location = (-960, 400)
n17.operation = 'EQUAL'
n17.data_type = 'STRING'
n17.inputs[9].default_value = 'DIFFERENCE'
n18 = _N.new('GeometryNodeSwitch'); n18.name = 'Switch.006'; n18.location = (-960, 220)
n18.input_type = 'RGBA'
n19 = _N.new('ShaderNodeMixRGB'); n19.name = 'mixer.006'; n19.location = (-960, 40)
n19.blend_type = 'DIFFERENCE'
n20 = _N.new('ShaderNodeMixRGB'); n20.name = 'mixer.007'; n20.location = (-1200, 160)
n21 = _N.new('NodeGroupOutput'); n21.name = 'Group Output'; n21.location = (1233, 227)
n22 = _N.new('GeometryNodeSwitch'); n22.name = 'Switch'; n22.location = (500, 220)
n22.input_type = 'RGBA'
n23 = _N.new('NodeReroute'); n23.name = 'Reroute.001'; n23.location = (-1659, 23)
n23.width = 100
n24 = _N.new('NodeReroute'); n24.name = 'Reroute'; n24.location = (-1636, 44)
n24.width = 100
n25 = _N.new('GeometryNodeSwitch'); n25.name = 'invert'; n25.location = (-1876, -7)
n25.input_type = 'RGBA'
n26 = _N.new('ShaderNodeValToRGB'); n26.name = 'ColorRamp'; n26.location = (-2234, -98)
while len(n26.color_ramp.elements) > 1: n26.color_ramp.elements.remove(n26.color_ramp.elements[-1])
n26.color_ramp.elements[0].position = 0.0; n26.color_ramp.elements[0].color = (1.0, 1.0, 1.0, 1.0)
_e = n26.color_ramp.elements.new(1.0); _e.color = (0.0, 0.0, 0.0, 1.0)
n27 = _N.new('NodeGroupInput'); n27.name = 'Group Input'; n27.location = (-2450, 239)
_L.new(n27.outputs[0], n0.inputs[0])
_L.new(n24.outputs[0], n0.inputs[1])
_L.new(n23.outputs[0], n0.inputs[2])
_L.new(n2.outputs[0], n1.inputs[0])
_L.new(n3.outputs[0], n1.inputs[1])
_L.new(n0.outputs[0], n1.inputs[2])
_L.new(n27.outputs[1], n2.inputs[8])
_L.new(n5.outputs[0], n3.inputs[0])
_L.new(n6.outputs[0], n3.inputs[1])
_L.new(n4.outputs[0], n3.inputs[2])
_L.new(n27.outputs[0], n4.inputs[0])
_L.new(n24.outputs[0], n4.inputs[1])
_L.new(n23.outputs[0], n4.inputs[2])
_L.new(n27.outputs[1], n5.inputs[8])
_L.new(n8.outputs[0], n6.inputs[0])
_L.new(n16.outputs[0], n6.inputs[1])
_L.new(n7.outputs[0], n6.inputs[2])
_L.new(n27.outputs[0], n7.inputs[0])
_L.new(n24.outputs[0], n7.inputs[1])
_L.new(n23.outputs[0], n7.inputs[2])
_L.new(n27.outputs[1], n8.inputs[8])
_L.new(n27.outputs[0], n9.inputs[0])
_L.new(n23.outputs[0], n9.inputs[1])
_L.new(n24.outputs[0], n9.inputs[2])
_L.new(n13.outputs[0], n10.inputs[0])
_L.new(n1.outputs[0], n10.inputs[1])
_L.new(n9.outputs[0], n10.inputs[2])
_L.new(n27.outputs[1], n11.inputs[8])
_L.new(n27.outputs[0], n12.inputs[0])
_L.new(n24.outputs[0], n12.inputs[1])
_L.new(n23.outputs[0], n12.inputs[2])
_L.new(n27.outputs[1], n13.inputs[8])
_L.new(n27.outputs[0], n14.inputs[0])
_L.new(n24.outputs[0], n14.inputs[1])
_L.new(n23.outputs[0], n14.inputs[2])
_L.new(n27.outputs[1], n15.inputs[8])
_L.new(n15.outputs[0], n16.inputs[0])
_L.new(n18.outputs[0], n16.inputs[1])
_L.new(n14.outputs[0], n16.inputs[2])
_L.new(n27.outputs[1], n17.inputs[8])
_L.new(n17.outputs[0], n18.inputs[0])
_L.new(n20.outputs[0], n18.inputs[1])
_L.new(n19.outputs[0], n18.inputs[2])
_L.new(n27.outputs[0], n19.inputs[0])
_L.new(n24.outputs[0], n19.inputs[1])
_L.new(n23.outputs[0], n19.inputs[2])
_L.new(n27.outputs[0], n20.inputs[0])
_L.new(n24.outputs[0], n20.inputs[1])
_L.new(n23.outputs[0], n20.inputs[2])
_L.new(n22.outputs[0], n21.inputs[0])
_L.new(n11.outputs[0], n22.inputs[0])
_L.new(n10.outputs[0], n22.inputs[1])
_L.new(n12.outputs[0], n22.inputs[2])
_L.new(n25.outputs[0], n23.inputs[0])
_L.new(n27.outputs[3], n24.inputs[0])
_L.new(n27.outputs[2], n25.inputs[0])
_L.new(n27.outputs[4], n25.inputs[1])
_L.new(n26.outputs[0], n25.inputs[2])
_L.new(n27.outputs[4], n26.inputs[0])
n21.is_active_output = True
ng_scale_main = bpy.data.node_groups.new('Scale_main', 'GeometryNodeTree')
_s = ng_scale_main.interface.new_socket(name='Geometry', in_out='OUTPUT', socket_type='NodeSocketGeometry')
_s = ng_scale_main.interface.new_socket(name='Geometry', in_out='INPUT', socket_type='NodeSocketGeometry')
_s = ng_scale_main.interface.new_socket(name='Main', in_out='INPUT', socket_type='NodeSocketFloat')
_s.default_value = 1.0
_s.min_value = -1e+04
_s.max_value = 1e+04
_s = ng_scale_main.interface.new_socket(name='XYZ', in_out='INPUT', socket_type='NodeSocketVector')
_s.default_value = (1.0, 1.0, 1.0)
_s.min_value = -1e+04
_s.max_value = 1e+04
_s = ng_scale_main.interface.new_socket(name='_influence', in_out='INPUT', socket_type='NodeSocketFloat')
_s.subtype = 'FACTOR'
_s.default_value = 1.0
_s.min_value = 0.0
_s.max_value = 1.0
_s = ng_scale_main.interface.new_socket(name='_blend_type', in_out='INPUT', socket_type='NodeSocketString')
_s.default_value = 'MIX'
_s = ng_scale_main.interface.new_socket(name='_invert', in_out='INPUT', socket_type='NodeSocketBool')
_N = ng_scale_main.nodes; _L = ng_scale_main.links
n0 = _N.new('GeometryNodeInputNamedAttribute'); n0.name = 'Named Attribute.001'; n0.location = (-150, -102)
n0.data_type = 'FLOAT_VECTOR'
n0.inputs[0].default_value = 'scale'
n1 = _N.new('ShaderNodeVectorMath'); n1.name = 'Vector Math'; n1.location = (-151, -243)
n1.operation = 'SCALE'
n2 = _N.new('GeometryNodeStoreNamedAttribute'); n2.name = 'Store Named Attribute'; n2.location = (343, 12)
n2.data_type = 'FLOAT_VECTOR'
n2.inputs[2].default_value = 'scale'
n3 = _N.new('NodeGroupOutput'); n3.name = 'Group Output'; n3.location = (552, 13)
n4 = _N.new('NodeGroupInput'); n4.name = 'Group Input'; n4.location = (-385, 1)
n5 = _N.new('GeometryNodeGroup'); n5.name = 'mixer'; n5.location = (100, -120)
n5.node_tree = ng_mixer_029
_L.new(n4.outputs[2], n1.inputs[0])
_L.new(n4.outputs[1], n1.inputs[3])
_L.new(n4.outputs[0], n2.inputs[0])
_L.new(n5.outputs[0], n2.inputs[3])
_L.new(n2.outputs[0], n3.inputs[0])
_L.new(n4.outputs[3], n5.inputs[0])
_L.new(n4.outputs[4], n5.inputs[1])
_L.new(n4.outputs[5], n5.inputs[2])
_L.new(n0.outputs[0], n5.inputs[3])
_L.new(n1.outputs[0], n5.inputs[4])
n3.is_active_output = True
ng_scale = bpy.data.node_groups.new('Scale', 'GeometryNodeTree')
_s = ng_scale.interface.new_socket(name='Main Geometry', in_out='OUTPUT', socket_type='NodeSocketGeometry')
_s = ng_scale.interface.new_socket(name='Original Geometry', in_out='OUTPUT', socket_type='NodeSocketGeometry')
_s = ng_scale.interface.new_socket(name='Main Geometry', in_out='INPUT', socket_type='NodeSocketGeometry')
_s = ng_scale.interface.new_socket(name='Original Geometry', in_out='INPUT', socket_type='NodeSocketGeometry')
_s = ng_scale.interface.new_socket(name='_channel', in_out='INPUT', socket_type='NodeSocketString')
_s = ng_scale.interface.new_socket(name='_visualizing', in_out='INPUT', socket_type='NodeSocketBool')
_s = ng_scale.interface.new_socket(name='_influence', in_out='INPUT', socket_type='NodeSocketFloat')
_s.default_value = 1.0
_s = ng_scale.interface.new_socket(name='_blend_type', in_out='INPUT', socket_type='NodeSocketString')
_s.default_value = 'MIX'
_s = ng_scale.interface.new_socket(name='_invert', in_out='INPUT', socket_type='NodeSocketBool')
_N = ng_scale.nodes; _L = ng_scale.links
n0 = _N.new('NodeGroupOutput'); n0.name = 'Group Output'; n0.location = (400, 0)
n1 = _N.new('NodeGroupInput'); n1.name = 'Group Input'; n1.location = (-200, 0)
n2 = _N.new('GeometryNodeGroup'); n2.name = 'effect'; n2.location = (200, 0)
n2.label = 'Scale_main'
n2.node_tree = ng_scale_main
n2.inputs[1].default_value = 1.0
n2.inputs[2].default_value = (1.0, 1.0, 1.0)
_L.new(n1.outputs[0], n2.inputs[0])
_L.new(n2.outputs[0], n0.inputs[0])
_L.new(n1.outputs[1], n0.inputs[1])
_L.new(n1.outputs[5], n2.inputs[4])
_L.new(n1.outputs[4], n2.inputs[3])
_L.new(n1.outputs[6], n2.inputs[5])
n0.is_active_output = True
ng_scale_1 = bpy.data.node_groups.new('scale', 'GeometryNodeTree')
_s = ng_scale_1.interface.new_socket(name='Main Geometry', in_out='OUTPUT', socket_type='NodeSocketGeometry')
_s = ng_scale_1.interface.new_socket(name='Original Geometry', in_out='OUTPUT', socket_type='NodeSocketGeometry')
_s = ng_scale_1.interface.new_socket(name='Main Geometry', in_out='INPUT', socket_type='NodeSocketGeometry')
_s = ng_scale_1.interface.new_socket(name='Original Geometry', in_out='INPUT', socket_type='NodeSocketGeometry')
_N = ng_scale_1.nodes; _L = ng_scale_1.links
n0 = _N.new('NodeGroupInput'); n0.name = 'Group Input'; n0.location = (0, 0)
n1 = _N.new('NodeGroupOutput'); n1.name = 'Group Output'; n1.location = (600, 0)
n2 = _N.new('GeometryNodeGroup'); n2.name = '0_group'; n2.location = (200, 0)
n2.label = 'Randomize'
n2.node_tree = ng_randomize_scale
n2.inputs[2].default_value = 'scale'
n2.inputs[3].default_value = False
n2.inputs[4].default_value = 1.0
n2.inputs[5].default_value = 'MULTIPLY'
n2.inputs[6].default_value = False
n3 = _N.new('GeometryNodeGroup'); n3.name = '1_group'; n3.location = (400, 0)
n3.label = 'Scale'
n3.node_tree = ng_scale
n3.inputs[2].default_value = 'scale'
n3.inputs[3].default_value = False
n3.inputs[4].default_value = 1.0
n3.inputs[5].default_value = 'MULTIPLY'
n3.inputs[6].default_value = False
_L.new(n0.outputs[0], n2.inputs[0])
_L.new(n0.outputs[1], n2.inputs[1])
_L.new(n2.outputs[0], n3.inputs[0])
_L.new(n3.outputs[0], n1.inputs[0])
_L.new(n2.outputs[1], n3.inputs[1])
_L.new(n3.outputs[1], n1.inputs[1])
n1.is_active_output = True
ng_mixer_006 = bpy.data.node_groups.new('mixer.006', 'GeometryNodeTree')
_s = ng_mixer_006.interface.new_socket(name='Color', in_out='OUTPUT', socket_type='NodeSocketColor')
_s = ng_mixer_006.interface.new_socket(name='_influence', in_out='INPUT', socket_type='NodeSocketFloat')
_s.subtype = 'FACTOR'
_s.default_value = 1.0
_s.min_value = 0.0
_s.max_value = 1.0
_s = ng_mixer_006.interface.new_socket(name='_blend_type', in_out='INPUT', socket_type='NodeSocketString')
_s.default_value = 'MIX'
_s = ng_mixer_006.interface.new_socket(name='_invert', in_out='INPUT', socket_type='NodeSocketBool')
_s = ng_mixer_006.interface.new_socket(name='Color1', in_out='INPUT', socket_type='NodeSocketColor')
_s.default_value = (0.5, 0.5, 0.5, 1.0)
_s = ng_mixer_006.interface.new_socket(name='Color2', in_out='INPUT', socket_type='NodeSocketColor')
_s.default_value = (0.5, 0.5, 0.5, 1.0)
_N = ng_mixer_006.nodes; _L = ng_mixer_006.links
n0 = _N.new('ShaderNodeMixRGB'); n0.name = 'mixer.002'; n0.location = (20, 40)
n0.blend_type = 'MULTIPLY'
n1 = _N.new('GeometryNodeSwitch'); n1.name = 'Switch.002'; n1.location = (20, 220)
n1.input_type = 'RGBA'
n2 = _N.new('FunctionNodeCompare'); n2.name = 'Compare.002'; n2.location = (20, 400)
n2.operation = 'EQUAL'
n2.data_type = 'STRING'
n2.inputs[9].default_value = 'MULTIPLY'
n3 = _N.new('GeometryNodeSwitch'); n3.name = 'Switch.003'; n3.location = (-220, 220)
n3.input_type = 'RGBA'
n4 = _N.new('ShaderNodeMixRGB'); n4.name = 'mixer.003'; n4.location = (-220, 40)
n4.blend_type = 'ADD'
n5 = _N.new('FunctionNodeCompare'); n5.name = 'Compare.003'; n5.location = (-220, 400)
n5.operation = 'EQUAL'
n5.data_type = 'STRING'
n5.inputs[9].default_value = 'ADD'
n6 = _N.new('GeometryNodeSwitch'); n6.name = 'Switch.004'; n6.location = (-460, 220)
n6.input_type = 'RGBA'
n7 = _N.new('ShaderNodeMixRGB'); n7.name = 'mixer.004'; n7.location = (-460, 40)
n7.blend_type = 'DIVIDE'
n8 = _N.new('FunctionNodeCompare'); n8.name = 'Compare.004'; n8.location = (-460, 400)
n8.operation = 'EQUAL'
n8.data_type = 'STRING'
n8.inputs[9].default_value = 'DIVIDE'
n9 = _N.new('ShaderNodeMixRGB'); n9.name = 'mixer.001'; n9.location = (260, 40)
n9.blend_type = 'DARKEN'
n10 = _N.new('GeometryNodeSwitch'); n10.name = 'Switch.001'; n10.location = (260, 220)
n10.input_type = 'RGBA'
n11 = _N.new('FunctionNodeCompare'); n11.name = 'Compare'; n11.location = (500, 400)
n11.operation = 'EQUAL'
n11.data_type = 'STRING'
n11.inputs[9].default_value = 'MIX'
n12 = _N.new('ShaderNodeMixRGB'); n12.name = 'mixer'; n12.location = (500, 40)
n13 = _N.new('FunctionNodeCompare'); n13.name = 'Compare.001'; n13.location = (260, 400)
n13.operation = 'EQUAL'
n13.data_type = 'STRING'
n13.inputs[9].default_value = 'DARKEN'
n14 = _N.new('ShaderNodeMixRGB'); n14.name = 'mixer.005'; n14.location = (-700, 40)
n14.blend_type = 'SUBTRACT'
n15 = _N.new('FunctionNodeCompare'); n15.name = 'Compare.005'; n15.location = (-700, 400)
n15.operation = 'EQUAL'
n15.data_type = 'STRING'
n15.inputs[9].default_value = 'SUBTRACT'
n16 = _N.new('GeometryNodeSwitch'); n16.name = 'Switch.005'; n16.location = (-700, 220)
n16.input_type = 'RGBA'
n17 = _N.new('FunctionNodeCompare'); n17.name = 'Compare.006'; n17.location = (-960, 400)
n17.operation = 'EQUAL'
n17.data_type = 'STRING'
n17.inputs[9].default_value = 'DIFFERENCE'
n18 = _N.new('GeometryNodeSwitch'); n18.name = 'Switch.006'; n18.location = (-960, 220)
n18.input_type = 'RGBA'
n19 = _N.new('ShaderNodeMixRGB'); n19.name = 'mixer.006'; n19.location = (-960, 40)
n19.blend_type = 'DIFFERENCE'
n20 = _N.new('ShaderNodeMixRGB'); n20.name = 'mixer.007'; n20.location = (-1200, 160)
n21 = _N.new('NodeGroupOutput'); n21.name = 'Group Output'; n21.location = (1233, 227)
n22 = _N.new('GeometryNodeSwitch'); n22.name = 'Switch'; n22.location = (500, 220)
n22.input_type = 'RGBA'
n23 = _N.new('NodeReroute'); n23.name = 'Reroute.001'; n23.location = (-1659, 23)
n23.width = 100
n24 = _N.new('NodeReroute'); n24.name = 'Reroute'; n24.location = (-1636, 44)
n24.width = 100
n25 = _N.new('GeometryNodeSwitch'); n25.name = 'invert'; n25.location = (-1876, -7)
n25.input_type = 'RGBA'
n26 = _N.new('ShaderNodeValToRGB'); n26.name = 'ColorRamp'; n26.location = (-2234, -98)
while len(n26.color_ramp.elements) > 1: n26.color_ramp.elements.remove(n26.color_ramp.elements[-1])
n26.color_ramp.elements[0].position = 0.0; n26.color_ramp.elements[0].color = (1.0, 1.0, 1.0, 1.0)
_e = n26.color_ramp.elements.new(1.0); _e.color = (0.0, 0.0, 0.0, 1.0)
n27 = _N.new('NodeGroupInput'); n27.name = 'Group Input'; n27.location = (-2450, 239)
_L.new(n27.outputs[0], n0.inputs[0])
_L.new(n24.outputs[0], n0.inputs[1])
_L.new(n23.outputs[0], n0.inputs[2])
_L.new(n2.outputs[0], n1.inputs[0])
_L.new(n3.outputs[0], n1.inputs[1])
_L.new(n0.outputs[0], n1.inputs[2])
_L.new(n27.outputs[1], n2.inputs[8])
_L.new(n5.outputs[0], n3.inputs[0])
_L.new(n6.outputs[0], n3.inputs[1])
_L.new(n4.outputs[0], n3.inputs[2])
_L.new(n27.outputs[0], n4.inputs[0])
_L.new(n24.outputs[0], n4.inputs[1])
_L.new(n23.outputs[0], n4.inputs[2])
_L.new(n27.outputs[1], n5.inputs[8])
_L.new(n8.outputs[0], n6.inputs[0])
_L.new(n16.outputs[0], n6.inputs[1])
_L.new(n7.outputs[0], n6.inputs[2])
_L.new(n27.outputs[0], n7.inputs[0])
_L.new(n24.outputs[0], n7.inputs[1])
_L.new(n23.outputs[0], n7.inputs[2])
_L.new(n27.outputs[1], n8.inputs[8])
_L.new(n27.outputs[0], n9.inputs[0])
_L.new(n23.outputs[0], n9.inputs[1])
_L.new(n24.outputs[0], n9.inputs[2])
_L.new(n13.outputs[0], n10.inputs[0])
_L.new(n1.outputs[0], n10.inputs[1])
_L.new(n9.outputs[0], n10.inputs[2])
_L.new(n27.outputs[1], n11.inputs[8])
_L.new(n27.outputs[0], n12.inputs[0])
_L.new(n24.outputs[0], n12.inputs[1])
_L.new(n23.outputs[0], n12.inputs[2])
_L.new(n27.outputs[1], n13.inputs[8])
_L.new(n27.outputs[0], n14.inputs[0])
_L.new(n24.outputs[0], n14.inputs[1])
_L.new(n23.outputs[0], n14.inputs[2])
_L.new(n27.outputs[1], n15.inputs[8])
_L.new(n15.outputs[0], n16.inputs[0])
_L.new(n18.outputs[0], n16.inputs[1])
_L.new(n14.outputs[0], n16.inputs[2])
_L.new(n27.outputs[1], n17.inputs[8])
_L.new(n17.outputs[0], n18.inputs[0])
_L.new(n20.outputs[0], n18.inputs[1])
_L.new(n19.outputs[0], n18.inputs[2])
_L.new(n27.outputs[0], n19.inputs[0])
_L.new(n24.outputs[0], n19.inputs[1])
_L.new(n23.outputs[0], n19.inputs[2])
_L.new(n27.outputs[0], n20.inputs[0])
_L.new(n24.outputs[0], n20.inputs[1])
_L.new(n23.outputs[0], n20.inputs[2])
_L.new(n22.outputs[0], n21.inputs[0])
_L.new(n11.outputs[0], n22.inputs[0])
_L.new(n10.outputs[0], n22.inputs[1])
_L.new(n12.outputs[0], n22.inputs[2])
_L.new(n25.outputs[0], n23.inputs[0])
_L.new(n27.outputs[3], n24.inputs[0])
_L.new(n27.outputs[2], n25.inputs[0])
_L.new(n27.outputs[4], n25.inputs[1])
_L.new(n26.outputs[0], n25.inputs[2])
_L.new(n27.outputs[4], n26.inputs[0])
n21.is_active_output = True
ng_align_to_normal_main = bpy.data.node_groups.new('Align To Normal_main', 'GeometryNodeTree')
_s = ng_align_to_normal_main.interface.new_socket(name='Geometry', in_out='OUTPUT', socket_type='NodeSocketGeometry')
_s = ng_align_to_normal_main.interface.new_socket(name='Geometry', in_out='INPUT', socket_type='NodeSocketGeometry')
_s = ng_align_to_normal_main.interface.new_socket(name='_influence', in_out='INPUT', socket_type='NodeSocketFloat')
_s.subtype = 'FACTOR'
_s.default_value = 1.0
_s.min_value = 0.0
_s.max_value = 1.0
_s = ng_align_to_normal_main.interface.new_socket(name='_blend_type', in_out='INPUT', socket_type='NodeSocketString')
_s.default_value = 'MIX'
_s = ng_align_to_normal_main.interface.new_socket(name='_invert', in_out='INPUT', socket_type='NodeSocketBool')
_N = ng_align_to_normal_main.nodes; _L = ng_align_to_normal_main.links
n0 = _N.new('GeometryNodeInputNamedAttribute'); n0.name = 'Named Attribute'; n0.location = (-334, -48)
n0.data_type = 'FLOAT_VECTOR'
n0.inputs[0].default_value = 'rotation'
n1 = _N.new('GeometryNodeInputNamedAttribute'); n1.name = 'Named Attribute.002'; n1.location = (-330, -248)
n1.data_type = 'FLOAT_VECTOR'
n1.inputs[0].default_value = 'normal'
n2 = _N.new('GeometryNodeStoreNamedAttribute'); n2.name = 'Store Named Attribute'; n2.location = (520, 120)
n2.data_type = 'FLOAT_VECTOR'
n2.inputs[2].default_value = 'rotation'
n3 = _N.new('NodeGroupOutput'); n3.name = 'Group Output'; n3.location = (727, 117)
n4 = _N.new('GeometryNodeGroup'); n4.name = 'mixer'; n4.location = (85, -9)
n4.node_tree = ng_mixer_006
n5 = _N.new('NodeGroupInput'); n5.name = 'Group Input'; n5.location = (307, 155)
n6 = _N.new('FunctionNodeAlignEulerToVector'); n6.name = 'Align Euler to Vector'; n6.location = (-115, -173)
n6.axis = 'Z'
_L.new(n5.outputs[0], n2.inputs[0])
_L.new(n4.outputs[0], n2.inputs[3])
_L.new(n2.outputs[0], n3.inputs[0])
_L.new(n5.outputs[1], n4.inputs[0])
_L.new(n5.outputs[2], n4.inputs[1])
_L.new(n5.outputs[3], n4.inputs[2])
_L.new(n0.outputs[0], n4.inputs[3])
_L.new(n6.outputs[0], n4.inputs[4])
_L.new(n0.outputs[0], n6.inputs[0])
_L.new(n1.outputs[0], n6.inputs[2])
n3.is_active_output = True
ng_align_to_normal = bpy.data.node_groups.new('Align To Normal', 'GeometryNodeTree')
_s = ng_align_to_normal.interface.new_socket(name='Main Geometry', in_out='OUTPUT', socket_type='NodeSocketGeometry')
_s = ng_align_to_normal.interface.new_socket(name='Original Geometry', in_out='OUTPUT', socket_type='NodeSocketGeometry')
_s = ng_align_to_normal.interface.new_socket(name='Main Geometry', in_out='INPUT', socket_type='NodeSocketGeometry')
_s = ng_align_to_normal.interface.new_socket(name='Original Geometry', in_out='INPUT', socket_type='NodeSocketGeometry')
_s = ng_align_to_normal.interface.new_socket(name='_channel', in_out='INPUT', socket_type='NodeSocketString')
_s = ng_align_to_normal.interface.new_socket(name='_visualizing', in_out='INPUT', socket_type='NodeSocketBool')
_s = ng_align_to_normal.interface.new_socket(name='_influence', in_out='INPUT', socket_type='NodeSocketFloat')
_s.default_value = 1.0
_s = ng_align_to_normal.interface.new_socket(name='_blend_type', in_out='INPUT', socket_type='NodeSocketString')
_s.default_value = 'MIX'
_s = ng_align_to_normal.interface.new_socket(name='_invert', in_out='INPUT', socket_type='NodeSocketBool')
_N = ng_align_to_normal.nodes; _L = ng_align_to_normal.links
n0 = _N.new('NodeGroupOutput'); n0.name = 'Group Output'; n0.location = (400, 0)
n1 = _N.new('NodeGroupInput'); n1.name = 'Group Input'; n1.location = (-200, 0)
n2 = _N.new('GeometryNodeGroup'); n2.name = 'effect'; n2.location = (200, 0)
n2.label = 'Align To Normal_main'
n2.node_tree = ng_align_to_normal_main
_L.new(n1.outputs[0], n2.inputs[0])
_L.new(n2.outputs[0], n0.inputs[0])
_L.new(n1.outputs[1], n0.inputs[1])
_L.new(n1.outputs[5], n2.inputs[2])
_L.new(n1.outputs[4], n2.inputs[1])
_L.new(n1.outputs[6], n2.inputs[3])
n0.is_active_output = True
ng_mixer_028 = bpy.data.node_groups.new('mixer.028', 'GeometryNodeTree')
_s = ng_mixer_028.interface.new_socket(name='Color', in_out='OUTPUT', socket_type='NodeSocketColor')
_s = ng_mixer_028.interface.new_socket(name='_influence', in_out='INPUT', socket_type='NodeSocketFloat')
_s.subtype = 'FACTOR'
_s.default_value = 1.0
_s.min_value = 0.0
_s.max_value = 1.0
_s = ng_mixer_028.interface.new_socket(name='_blend_type', in_out='INPUT', socket_type='NodeSocketString')
_s.default_value = 'MIX'
_s = ng_mixer_028.interface.new_socket(name='_invert', in_out='INPUT', socket_type='NodeSocketBool')
_s = ng_mixer_028.interface.new_socket(name='Color1', in_out='INPUT', socket_type='NodeSocketColor')
_s.default_value = (0.5, 0.5, 0.5, 1.0)
_s = ng_mixer_028.interface.new_socket(name='Color2', in_out='INPUT', socket_type='NodeSocketColor')
_s.default_value = (0.5, 0.5, 0.5, 1.0)
_N = ng_mixer_028.nodes; _L = ng_mixer_028.links
n0 = _N.new('ShaderNodeMixRGB'); n0.name = 'mixer.002'; n0.location = (20, 40)
n0.blend_type = 'MULTIPLY'
n1 = _N.new('GeometryNodeSwitch'); n1.name = 'Switch.002'; n1.location = (20, 220)
n1.input_type = 'RGBA'
n2 = _N.new('FunctionNodeCompare'); n2.name = 'Compare.002'; n2.location = (20, 400)
n2.operation = 'EQUAL'
n2.data_type = 'STRING'
n2.inputs[9].default_value = 'MULTIPLY'
n3 = _N.new('GeometryNodeSwitch'); n3.name = 'Switch.003'; n3.location = (-220, 220)
n3.input_type = 'RGBA'
n4 = _N.new('ShaderNodeMixRGB'); n4.name = 'mixer.003'; n4.location = (-220, 40)
n4.blend_type = 'ADD'
n5 = _N.new('FunctionNodeCompare'); n5.name = 'Compare.003'; n5.location = (-220, 400)
n5.operation = 'EQUAL'
n5.data_type = 'STRING'
n5.inputs[9].default_value = 'ADD'
n6 = _N.new('GeometryNodeSwitch'); n6.name = 'Switch.004'; n6.location = (-460, 220)
n6.input_type = 'RGBA'
n7 = _N.new('ShaderNodeMixRGB'); n7.name = 'mixer.004'; n7.location = (-460, 40)
n7.blend_type = 'DIVIDE'
n8 = _N.new('FunctionNodeCompare'); n8.name = 'Compare.004'; n8.location = (-460, 400)
n8.operation = 'EQUAL'
n8.data_type = 'STRING'
n8.inputs[9].default_value = 'DIVIDE'
n9 = _N.new('ShaderNodeMixRGB'); n9.name = 'mixer.001'; n9.location = (260, 40)
n9.blend_type = 'DARKEN'
n10 = _N.new('GeometryNodeSwitch'); n10.name = 'Switch.001'; n10.location = (260, 220)
n10.input_type = 'RGBA'
n11 = _N.new('FunctionNodeCompare'); n11.name = 'Compare'; n11.location = (500, 400)
n11.operation = 'EQUAL'
n11.data_type = 'STRING'
n11.inputs[9].default_value = 'MIX'
n12 = _N.new('ShaderNodeMixRGB'); n12.name = 'mixer'; n12.location = (500, 40)
n13 = _N.new('FunctionNodeCompare'); n13.name = 'Compare.001'; n13.location = (260, 400)
n13.operation = 'EQUAL'
n13.data_type = 'STRING'
n13.inputs[9].default_value = 'DARKEN'
n14 = _N.new('ShaderNodeMixRGB'); n14.name = 'mixer.005'; n14.location = (-700, 40)
n14.blend_type = 'SUBTRACT'
n15 = _N.new('FunctionNodeCompare'); n15.name = 'Compare.005'; n15.location = (-700, 400)
n15.operation = 'EQUAL'
n15.data_type = 'STRING'
n15.inputs[9].default_value = 'SUBTRACT'
n16 = _N.new('GeometryNodeSwitch'); n16.name = 'Switch.005'; n16.location = (-700, 220)
n16.input_type = 'RGBA'
n17 = _N.new('FunctionNodeCompare'); n17.name = 'Compare.006'; n17.location = (-960, 400)
n17.operation = 'EQUAL'
n17.data_type = 'STRING'
n17.inputs[9].default_value = 'DIFFERENCE'
n18 = _N.new('GeometryNodeSwitch'); n18.name = 'Switch.006'; n18.location = (-960, 220)
n18.input_type = 'RGBA'
n19 = _N.new('ShaderNodeMixRGB'); n19.name = 'mixer.006'; n19.location = (-960, 40)
n19.blend_type = 'DIFFERENCE'
n20 = _N.new('ShaderNodeMixRGB'); n20.name = 'mixer.007'; n20.location = (-1200, 160)
n21 = _N.new('NodeGroupOutput'); n21.name = 'Group Output'; n21.location = (1233, 227)
n22 = _N.new('GeometryNodeSwitch'); n22.name = 'Switch'; n22.location = (500, 220)
n22.input_type = 'RGBA'
n23 = _N.new('NodeReroute'); n23.name = 'Reroute.001'; n23.location = (-1659, 23)
n23.width = 100
n24 = _N.new('NodeReroute'); n24.name = 'Reroute'; n24.location = (-1636, 44)
n24.width = 100
n25 = _N.new('GeometryNodeSwitch'); n25.name = 'invert'; n25.location = (-1876, -7)
n25.input_type = 'RGBA'
n26 = _N.new('ShaderNodeValToRGB'); n26.name = 'ColorRamp'; n26.location = (-2234, -98)
while len(n26.color_ramp.elements) > 1: n26.color_ramp.elements.remove(n26.color_ramp.elements[-1])
n26.color_ramp.elements[0].position = 0.0; n26.color_ramp.elements[0].color = (1.0, 1.0, 1.0, 1.0)
_e = n26.color_ramp.elements.new(1.0); _e.color = (0.0, 0.0, 0.0, 1.0)
n27 = _N.new('NodeGroupInput'); n27.name = 'Group Input'; n27.location = (-2450, 239)
_L.new(n27.outputs[0], n0.inputs[0])
_L.new(n24.outputs[0], n0.inputs[1])
_L.new(n23.outputs[0], n0.inputs[2])
_L.new(n2.outputs[0], n1.inputs[0])
_L.new(n3.outputs[0], n1.inputs[1])
_L.new(n0.outputs[0], n1.inputs[2])
_L.new(n27.outputs[1], n2.inputs[8])
_L.new(n5.outputs[0], n3.inputs[0])
_L.new(n6.outputs[0], n3.inputs[1])
_L.new(n4.outputs[0], n3.inputs[2])
_L.new(n27.outputs[0], n4.inputs[0])
_L.new(n24.outputs[0], n4.inputs[1])
_L.new(n23.outputs[0], n4.inputs[2])
_L.new(n27.outputs[1], n5.inputs[8])
_L.new(n8.outputs[0], n6.inputs[0])
_L.new(n16.outputs[0], n6.inputs[1])
_L.new(n7.outputs[0], n6.inputs[2])
_L.new(n27.outputs[0], n7.inputs[0])
_L.new(n24.outputs[0], n7.inputs[1])
_L.new(n23.outputs[0], n7.inputs[2])
_L.new(n27.outputs[1], n8.inputs[8])
_L.new(n27.outputs[0], n9.inputs[0])
_L.new(n23.outputs[0], n9.inputs[1])
_L.new(n24.outputs[0], n9.inputs[2])
_L.new(n13.outputs[0], n10.inputs[0])
_L.new(n1.outputs[0], n10.inputs[1])
_L.new(n9.outputs[0], n10.inputs[2])
_L.new(n27.outputs[1], n11.inputs[8])
_L.new(n27.outputs[0], n12.inputs[0])
_L.new(n24.outputs[0], n12.inputs[1])
_L.new(n23.outputs[0], n12.inputs[2])
_L.new(n27.outputs[1], n13.inputs[8])
_L.new(n27.outputs[0], n14.inputs[0])
_L.new(n24.outputs[0], n14.inputs[1])
_L.new(n23.outputs[0], n14.inputs[2])
_L.new(n27.outputs[1], n15.inputs[8])
_L.new(n15.outputs[0], n16.inputs[0])
_L.new(n18.outputs[0], n16.inputs[1])
_L.new(n14.outputs[0], n16.inputs[2])
_L.new(n27.outputs[1], n17.inputs[8])
_L.new(n17.outputs[0], n18.inputs[0])
_L.new(n20.outputs[0], n18.inputs[1])
_L.new(n19.outputs[0], n18.inputs[2])
_L.new(n27.outputs[0], n19.inputs[0])
_L.new(n24.outputs[0], n19.inputs[1])
_L.new(n23.outputs[0], n19.inputs[2])
_L.new(n27.outputs[0], n20.inputs[0])
_L.new(n24.outputs[0], n20.inputs[1])
_L.new(n23.outputs[0], n20.inputs[2])
_L.new(n22.outputs[0], n21.inputs[0])
_L.new(n11.outputs[0], n22.inputs[0])
_L.new(n10.outputs[0], n22.inputs[1])
_L.new(n12.outputs[0], n22.inputs[2])
_L.new(n25.outputs[0], n23.inputs[0])
_L.new(n27.outputs[3], n24.inputs[0])
_L.new(n27.outputs[2], n25.inputs[0])
_L.new(n27.outputs[4], n25.inputs[1])
_L.new(n26.outputs[0], n25.inputs[2])
_L.new(n27.outputs[4], n26.inputs[0])
n21.is_active_output = True
ng_rotate_main = bpy.data.node_groups.new('Rotate_main', 'GeometryNodeTree')
_s = ng_rotate_main.interface.new_socket(name='Geometry', in_out='OUTPUT', socket_type='NodeSocketGeometry')
_s = ng_rotate_main.interface.new_socket(name='Geometry', in_out='INPUT', socket_type='NodeSocketGeometry')
_s = ng_rotate_main.interface.new_socket(name='Local Space', in_out='INPUT', socket_type='NodeSocketBool')
_s.default_value = True
_s = ng_rotate_main.interface.new_socket(name='Rotation', in_out='INPUT', socket_type='NodeSocketVector')
_s.subtype = 'EULER'
_s.min_value = 0.0
_s.max_value = 6.283
_s = ng_rotate_main.interface.new_socket(name='_influence', in_out='INPUT', socket_type='NodeSocketFloat')
_s.subtype = 'FACTOR'
_s.default_value = 1.0
_s.min_value = 0.0
_s.max_value = 1.0
_s = ng_rotate_main.interface.new_socket(name='_blend_type', in_out='INPUT', socket_type='NodeSocketString')
_s.default_value = 'MIX'
_s = ng_rotate_main.interface.new_socket(name='_invert', in_out='INPUT', socket_type='NodeSocketBool')
_N = ng_rotate_main.nodes; _L = ng_rotate_main.links
n0 = _N.new('GeometryNodeSwitch'); n0.name = 'Switch'; n0.location = (84, 35)
n0.input_type = 'VECTOR'
n1 = _N.new('GeometryNodeStoreNamedAttribute'); n1.name = 'Store Named Attribute'; n1.location = (525, 192)
n1.data_type = 'FLOAT_VECTOR'
n1.inputs[2].default_value = 'rotation'
n2 = _N.new('NodeReroute'); n2.name = 'Reroute'; n2.location = (34, 62)
n2.width = 100
n2.socket_idname = 'NodeSocketBool'
n3 = _N.new('NodeGroupOutput'); n3.name = 'Group Output'; n3.location = (737, 189)
n4 = _N.new('FunctionNodeRotateEuler'); n4.name = 'Rotate Euler'; n4.location = (-130, 35)
n5 = _N.new('FunctionNodeRotateEuler'); n5.name = 'Rotate Euler.001'; n5.location = (-130, -168)
n5.space = 'LOCAL'
n6 = _N.new('GeometryNodeInputNamedAttribute'); n6.name = 'Named Attribute'; n6.location = (-339, -169)
n6.data_type = 'FLOAT_VECTOR'
n6.inputs[0].default_value = 'rotation'
n7 = _N.new('NodeReroute'); n7.name = 'Reroute.001'; n7.location = (-105, -141)
n7.width = 100
n7.socket_idname = 'NodeSocketVector'
n8 = _N.new('NodeReroute'); n8.name = 'Reroute.002'; n8.location = (223, -143)
n8.width = 100
n8.socket_idname = 'NodeSocketVector'
n9 = _N.new('GeometryNodeGroup'); n9.name = 'mixer'; n9.location = (320, 40)
n9.node_tree = ng_mixer_028
n10 = _N.new('NodeGroupInput'); n10.name = 'Group Input'; n10.location = (-338, 119)
_L.new(n2.outputs[0], n0.inputs[0])
_L.new(n4.outputs[0], n0.inputs[1])
_L.new(n5.outputs[0], n0.inputs[2])
_L.new(n10.outputs[0], n1.inputs[0])
_L.new(n9.outputs[0], n1.inputs[3])
_L.new(n10.outputs[1], n2.inputs[0])
_L.new(n1.outputs[0], n3.inputs[0])
_L.new(n6.outputs[0], n4.inputs[0])
_L.new(n10.outputs[2], n4.inputs[1])
_L.new(n6.outputs[0], n5.inputs[0])
_L.new(n10.outputs[2], n5.inputs[1])
_L.new(n6.outputs[0], n7.inputs[0])
_L.new(n7.outputs[0], n8.inputs[0])
_L.new(n10.outputs[3], n9.inputs[0])
_L.new(n10.outputs[4], n9.inputs[1])
_L.new(n10.outputs[5], n9.inputs[2])
_L.new(n8.outputs[0], n9.inputs[3])
_L.new(n0.outputs[0], n9.inputs[4])
n3.is_active_output = True
ng_rotate = bpy.data.node_groups.new('Rotate', 'GeometryNodeTree')
_s = ng_rotate.interface.new_socket(name='Main Geometry', in_out='OUTPUT', socket_type='NodeSocketGeometry')
_s = ng_rotate.interface.new_socket(name='Original Geometry', in_out='OUTPUT', socket_type='NodeSocketGeometry')
_s = ng_rotate.interface.new_socket(name='Main Geometry', in_out='INPUT', socket_type='NodeSocketGeometry')
_s = ng_rotate.interface.new_socket(name='Original Geometry', in_out='INPUT', socket_type='NodeSocketGeometry')
_s = ng_rotate.interface.new_socket(name='_channel', in_out='INPUT', socket_type='NodeSocketString')
_s = ng_rotate.interface.new_socket(name='_visualizing', in_out='INPUT', socket_type='NodeSocketBool')
_s = ng_rotate.interface.new_socket(name='_influence', in_out='INPUT', socket_type='NodeSocketFloat')
_s.default_value = 1.0
_s = ng_rotate.interface.new_socket(name='_blend_type', in_out='INPUT', socket_type='NodeSocketString')
_s.default_value = 'MIX'
_s = ng_rotate.interface.new_socket(name='_invert', in_out='INPUT', socket_type='NodeSocketBool')
_N = ng_rotate.nodes; _L = ng_rotate.links
n0 = _N.new('NodeGroupOutput'); n0.name = 'Group Output'; n0.location = (400, 0)
n1 = _N.new('NodeGroupInput'); n1.name = 'Group Input'; n1.location = (-200, 0)
n2 = _N.new('GeometryNodeGroup'); n2.name = 'effect'; n2.location = (200, 0)
n2.label = 'Rotate_main'
n2.node_tree = ng_rotate_main
n2.inputs[1].default_value = True
n2.inputs[2].default_value = (0.0, 0.0, 0.0)
_L.new(n1.outputs[0], n2.inputs[0])
_L.new(n2.outputs[0], n0.inputs[0])
_L.new(n1.outputs[1], n0.inputs[1])
_L.new(n1.outputs[5], n2.inputs[4])
_L.new(n1.outputs[4], n2.inputs[3])
_L.new(n1.outputs[6], n2.inputs[5])
n0.is_active_output = True
ng_mixer_025 = bpy.data.node_groups.new('mixer.025', 'GeometryNodeTree')
_s = ng_mixer_025.interface.new_socket(name='Color', in_out='OUTPUT', socket_type='NodeSocketColor')
_s = ng_mixer_025.interface.new_socket(name='_influence', in_out='INPUT', socket_type='NodeSocketFloat')
_s.subtype = 'FACTOR'
_s.default_value = 1.0
_s.min_value = 0.0
_s.max_value = 1.0
_s = ng_mixer_025.interface.new_socket(name='_blend_type', in_out='INPUT', socket_type='NodeSocketString')
_s.default_value = 'MIX'
_s = ng_mixer_025.interface.new_socket(name='_invert', in_out='INPUT', socket_type='NodeSocketBool')
_s = ng_mixer_025.interface.new_socket(name='Color1', in_out='INPUT', socket_type='NodeSocketColor')
_s.default_value = (0.5, 0.5, 0.5, 1.0)
_s = ng_mixer_025.interface.new_socket(name='Color2', in_out='INPUT', socket_type='NodeSocketColor')
_s.default_value = (0.5, 0.5, 0.5, 1.0)
_N = ng_mixer_025.nodes; _L = ng_mixer_025.links
n0 = _N.new('ShaderNodeMixRGB'); n0.name = 'mixer.002'; n0.location = (20, 40)
n0.blend_type = 'MULTIPLY'
n1 = _N.new('GeometryNodeSwitch'); n1.name = 'Switch.002'; n1.location = (20, 220)
n1.input_type = 'RGBA'
n2 = _N.new('FunctionNodeCompare'); n2.name = 'Compare.002'; n2.location = (20, 400)
n2.operation = 'EQUAL'
n2.data_type = 'STRING'
n2.inputs[9].default_value = 'MULTIPLY'
n3 = _N.new('GeometryNodeSwitch'); n3.name = 'Switch.003'; n3.location = (-220, 220)
n3.input_type = 'RGBA'
n4 = _N.new('ShaderNodeMixRGB'); n4.name = 'mixer.003'; n4.location = (-220, 40)
n4.blend_type = 'ADD'
n5 = _N.new('FunctionNodeCompare'); n5.name = 'Compare.003'; n5.location = (-220, 400)
n5.operation = 'EQUAL'
n5.data_type = 'STRING'
n5.inputs[9].default_value = 'ADD'
n6 = _N.new('GeometryNodeSwitch'); n6.name = 'Switch.004'; n6.location = (-460, 220)
n6.input_type = 'RGBA'
n7 = _N.new('ShaderNodeMixRGB'); n7.name = 'mixer.004'; n7.location = (-460, 40)
n7.blend_type = 'DIVIDE'
n8 = _N.new('FunctionNodeCompare'); n8.name = 'Compare.004'; n8.location = (-460, 400)
n8.operation = 'EQUAL'
n8.data_type = 'STRING'
n8.inputs[9].default_value = 'DIVIDE'
n9 = _N.new('ShaderNodeMixRGB'); n9.name = 'mixer.001'; n9.location = (260, 40)
n9.blend_type = 'DARKEN'
n10 = _N.new('GeometryNodeSwitch'); n10.name = 'Switch.001'; n10.location = (260, 220)
n10.input_type = 'RGBA'
n11 = _N.new('FunctionNodeCompare'); n11.name = 'Compare'; n11.location = (500, 400)
n11.operation = 'EQUAL'
n11.data_type = 'STRING'
n11.inputs[9].default_value = 'MIX'
n12 = _N.new('ShaderNodeMixRGB'); n12.name = 'mixer'; n12.location = (500, 40)
n13 = _N.new('FunctionNodeCompare'); n13.name = 'Compare.001'; n13.location = (260, 400)
n13.operation = 'EQUAL'
n13.data_type = 'STRING'
n13.inputs[9].default_value = 'DARKEN'
n14 = _N.new('ShaderNodeMixRGB'); n14.name = 'mixer.005'; n14.location = (-700, 40)
n14.blend_type = 'SUBTRACT'
n15 = _N.new('FunctionNodeCompare'); n15.name = 'Compare.005'; n15.location = (-700, 400)
n15.operation = 'EQUAL'
n15.data_type = 'STRING'
n15.inputs[9].default_value = 'SUBTRACT'
n16 = _N.new('GeometryNodeSwitch'); n16.name = 'Switch.005'; n16.location = (-700, 220)
n16.input_type = 'RGBA'
n17 = _N.new('FunctionNodeCompare'); n17.name = 'Compare.006'; n17.location = (-960, 400)
n17.operation = 'EQUAL'
n17.data_type = 'STRING'
n17.inputs[9].default_value = 'DIFFERENCE'
n18 = _N.new('GeometryNodeSwitch'); n18.name = 'Switch.006'; n18.location = (-960, 220)
n18.input_type = 'RGBA'
n19 = _N.new('ShaderNodeMixRGB'); n19.name = 'mixer.006'; n19.location = (-960, 40)
n19.blend_type = 'DIFFERENCE'
n20 = _N.new('ShaderNodeMixRGB'); n20.name = 'mixer.007'; n20.location = (-1200, 160)
n21 = _N.new('NodeGroupOutput'); n21.name = 'Group Output'; n21.location = (1233, 227)
n22 = _N.new('GeometryNodeSwitch'); n22.name = 'Switch'; n22.location = (500, 220)
n22.input_type = 'RGBA'
n23 = _N.new('NodeReroute'); n23.name = 'Reroute.001'; n23.location = (-1659, 23)
n23.width = 100
n24 = _N.new('NodeReroute'); n24.name = 'Reroute'; n24.location = (-1636, 44)
n24.width = 100
n25 = _N.new('GeometryNodeSwitch'); n25.name = 'invert'; n25.location = (-1876, -7)
n25.input_type = 'RGBA'
n26 = _N.new('ShaderNodeValToRGB'); n26.name = 'ColorRamp'; n26.location = (-2234, -98)
while len(n26.color_ramp.elements) > 1: n26.color_ramp.elements.remove(n26.color_ramp.elements[-1])
n26.color_ramp.elements[0].position = 0.0; n26.color_ramp.elements[0].color = (1.0, 1.0, 1.0, 1.0)
_e = n26.color_ramp.elements.new(1.0); _e.color = (0.0, 0.0, 0.0, 1.0)
n27 = _N.new('NodeGroupInput'); n27.name = 'Group Input'; n27.location = (-2450, 239)
_L.new(n27.outputs[0], n0.inputs[0])
_L.new(n24.outputs[0], n0.inputs[1])
_L.new(n23.outputs[0], n0.inputs[2])
_L.new(n2.outputs[0], n1.inputs[0])
_L.new(n3.outputs[0], n1.inputs[1])
_L.new(n0.outputs[0], n1.inputs[2])
_L.new(n27.outputs[1], n2.inputs[8])
_L.new(n5.outputs[0], n3.inputs[0])
_L.new(n6.outputs[0], n3.inputs[1])
_L.new(n4.outputs[0], n3.inputs[2])
_L.new(n27.outputs[0], n4.inputs[0])
_L.new(n24.outputs[0], n4.inputs[1])
_L.new(n23.outputs[0], n4.inputs[2])
_L.new(n27.outputs[1], n5.inputs[8])
_L.new(n8.outputs[0], n6.inputs[0])
_L.new(n16.outputs[0], n6.inputs[1])
_L.new(n7.outputs[0], n6.inputs[2])
_L.new(n27.outputs[0], n7.inputs[0])
_L.new(n24.outputs[0], n7.inputs[1])
_L.new(n23.outputs[0], n7.inputs[2])
_L.new(n27.outputs[1], n8.inputs[8])
_L.new(n27.outputs[0], n9.inputs[0])
_L.new(n23.outputs[0], n9.inputs[1])
_L.new(n24.outputs[0], n9.inputs[2])
_L.new(n13.outputs[0], n10.inputs[0])
_L.new(n1.outputs[0], n10.inputs[1])
_L.new(n9.outputs[0], n10.inputs[2])
_L.new(n27.outputs[1], n11.inputs[8])
_L.new(n27.outputs[0], n12.inputs[0])
_L.new(n24.outputs[0], n12.inputs[1])
_L.new(n23.outputs[0], n12.inputs[2])
_L.new(n27.outputs[1], n13.inputs[8])
_L.new(n27.outputs[0], n14.inputs[0])
_L.new(n24.outputs[0], n14.inputs[1])
_L.new(n23.outputs[0], n14.inputs[2])
_L.new(n27.outputs[1], n15.inputs[8])
_L.new(n15.outputs[0], n16.inputs[0])
_L.new(n18.outputs[0], n16.inputs[1])
_L.new(n14.outputs[0], n16.inputs[2])
_L.new(n27.outputs[1], n17.inputs[8])
_L.new(n17.outputs[0], n18.inputs[0])
_L.new(n20.outputs[0], n18.inputs[1])
_L.new(n19.outputs[0], n18.inputs[2])
_L.new(n27.outputs[0], n19.inputs[0])
_L.new(n24.outputs[0], n19.inputs[1])
_L.new(n23.outputs[0], n19.inputs[2])
_L.new(n27.outputs[0], n20.inputs[0])
_L.new(n24.outputs[0], n20.inputs[1])
_L.new(n23.outputs[0], n20.inputs[2])
_L.new(n22.outputs[0], n21.inputs[0])
_L.new(n11.outputs[0], n22.inputs[0])
_L.new(n10.outputs[0], n22.inputs[1])
_L.new(n12.outputs[0], n22.inputs[2])
_L.new(n25.outputs[0], n23.inputs[0])
_L.new(n27.outputs[3], n24.inputs[0])
_L.new(n27.outputs[2], n25.inputs[0])
_L.new(n27.outputs[4], n25.inputs[1])
_L.new(n26.outputs[0], n25.inputs[2])
_L.new(n27.outputs[4], n26.inputs[0])
n21.is_active_output = True
ng_randomize_rotation_main = bpy.data.node_groups.new('Randomize rotation_main', 'GeometryNodeTree')
_s = ng_randomize_rotation_main.interface.new_socket(name='Geometry', in_out='OUTPUT', socket_type='NodeSocketGeometry')
_s = ng_randomize_rotation_main.interface.new_socket(name='Geometry', in_out='INPUT', socket_type='NodeSocketGeometry')
_s = ng_randomize_rotation_main.interface.new_socket(name='Local Space', in_out='INPUT', socket_type='NodeSocketBool')
_s.default_value = True
_s = ng_randomize_rotation_main.interface.new_socket(name='XYZ', in_out='INPUT', socket_type='NodeSocketVector')
_s.default_value = (0.0, 0.0, 1.0)
_s.min_value = 0.0
_s.max_value = 1.0
_s = ng_randomize_rotation_main.interface.new_socket(name='Seed', in_out='INPUT', socket_type='NodeSocketInt')
_s.min_value = -10000
_s.max_value = 10000
_s = ng_randomize_rotation_main.interface.new_socket(name='Step', in_out='INPUT', socket_type='NodeSocketBool')
_s = ng_randomize_rotation_main.interface.new_socket(name='_influence', in_out='INPUT', socket_type='NodeSocketFloat')
_s.subtype = 'FACTOR'
_s.default_value = 1.0
_s.min_value = 0.0
_s.max_value = 1.0
_s = ng_randomize_rotation_main.interface.new_socket(name='_blend_type', in_out='INPUT', socket_type='NodeSocketString')
_s.default_value = 'MIX'
_s = ng_randomize_rotation_main.interface.new_socket(name='_invert', in_out='INPUT', socket_type='NodeSocketBool')
_N = ng_randomize_rotation_main.nodes; _L = ng_randomize_rotation_main.links
n0 = _N.new('NodeReroute'); n0.name = 'Reroute.001'; n0.location = (-1051, -493)
n0.width = 100
n0.socket_idname = 'NodeSocketInt'
n1 = _N.new('ShaderNodeMapRange'); n1.name = 'Map Range'; n1.location = (-105, -606)
n1.data_type = 'FLOAT_VECTOR'
n1.inputs[8].default_value = (360.0, 360.0, 360.0)
n1.inputs[9].default_value = (-3.142, -3.142, -3.142)
n1.inputs[10].default_value = (3.142, 3.142, 3.142)
n2 = _N.new('NodeGroupOutput'); n2.name = 'Group Output'; n2.location = (1392, 104)
n3 = _N.new('NodeReroute'); n3.name = 'Reroute.006'; n3.location = (357, -303)
n3.width = 100
n3.socket_idname = 'NodeSocketVector'
n4 = _N.new('ShaderNodeVectorMath'); n4.name = 'Vector Math.003'; n4.location = (-840, -712)
n4.operation = 'DIVIDE'
n4.inputs[0].default_value = (360.0, 360.0, 360.0)
n5 = _N.new('FunctionNodeRotateEuler'); n5.name = 'Rotate Euler.001'; n5.location = (558, -355)
n5.space = 'LOCAL'
n6 = _N.new('ShaderNodeVectorMath'); n6.name = 'Vector Math.002'; n6.location = (-1027, -641)
n6.operation = 'DIVIDE'
n6.inputs[0].default_value = (1.0, 1.0, 1.0)
n7 = _N.new('NodeReroute'); n7.name = 'Reroute.005'; n7.location = (372, 288)
n7.width = 100
n7.socket_idname = 'NodeSocketGeometry'
n8 = _N.new('ShaderNodeVectorMath'); n8.name = 'Vector Math.004'; n8.location = (-642, -580)
n8.operation = 'MULTIPLY'
n9 = _N.new('FunctionNodeRandomValue'); n9.name = 'Random Value.001'; n9.location = (-834, -518)
n9.data_type = 'FLOAT_VECTOR'
n10 = _N.new('GeometryNodeStoreNamedAttribute'); n10.name = 'Store Named Attribute'; n10.location = (1188, 110)
n10.data_type = 'FLOAT_VECTOR'
n10.inputs[2].default_value = 'rotation'
n11 = _N.new('NodeReroute'); n11.name = 'Reroute.004'; n11.location = (-791, 301)
n11.width = 100
n11.socket_idname = 'NodeSocketGeometry'
n12 = _N.new('NodeReroute'); n12.name = 'Reroute'; n12.location = (-879, -493)
n12.width = 100
n12.socket_idname = 'NodeSocketInt'
n13 = _N.new('FunctionNodeRandomValue'); n13.name = 'Random Value'; n13.location = (-841, -172)
n13.data_type = 'FLOAT_VECTOR'
n14 = _N.new('NodeReroute'); n14.name = 'Reroute.003'; n14.location = (532, 177)
n14.width = 100
n14.socket_idname = 'NodeSocketVector'
n15 = _N.new('GeometryNodeGroup'); n15.name = 'mixer'; n15.location = (963, 89)
n15.node_tree = ng_mixer_025
n16 = _N.new('ShaderNodeVectorMath'); n16.name = 'Vector Math.006'; n16.location = (-290, -618)
n16.operation = 'MULTIPLY'
n17 = _N.new('GeometryNodeInputNamedAttribute'); n17.name = 'Named Attribute'; n17.location = (121, 152)
n17.data_type = 'FLOAT_VECTOR'
n17.inputs[0].default_value = 'rotation'
n18 = _N.new('GeometryNodeSwitch'); n18.name = 'Switch'; n18.location = (755, -80)
n18.input_type = 'VECTOR'
n19 = _N.new('NodeReroute'); n19.name = 'Reroute.002'; n19.location = (350, 180)
n19.width = 100
n19.socket_idname = 'NodeSocketVector'
n20 = _N.new('ShaderNodeVectorMath'); n20.name = 'Vector Math'; n20.location = (-1038, -166)
n20.operation = 'SCALE'
n20.inputs[3].default_value = 3.142
n21 = _N.new('ShaderNodeVectorMath'); n21.name = 'Vector Math.005'; n21.location = (-468, -590)
n21.operation = 'FLOOR'
n22 = _N.new('GeometryNodeSwitch'); n22.name = 'Switch.001'; n22.location = (70, -248)
n22.input_type = 'VECTOR'
n23 = _N.new('ShaderNodeVectorMath'); n23.name = 'Vector Math.001'; n23.location = (-1031, -328)
n23.operation = 'SCALE'
n23.inputs[3].default_value = -3.142
n24 = _N.new('FunctionNodeRotateEuler'); n24.name = 'Rotate Euler'; n24.location = (557, -180)
n25 = _N.new('NodeGroupInput'); n25.name = 'Group Input'; n25.location = (-1248, 132)
_L.new(n25.outputs[3], n0.inputs[0])
_L.new(n16.outputs[0], n1.inputs[6])
_L.new(n10.outputs[0], n2.inputs[0])
_L.new(n22.outputs[0], n3.inputs[0])
_L.new(n6.outputs[0], n4.inputs[1])
_L.new(n17.outputs[0], n5.inputs[0])
_L.new(n3.outputs[0], n5.inputs[1])
_L.new(n25.outputs[2], n6.inputs[1])
_L.new(n11.outputs[0], n7.inputs[0])
_L.new(n9.outputs[0], n8.inputs[0])
_L.new(n6.outputs[0], n8.inputs[1])
_L.new(n12.outputs[0], n9.inputs[8])
_L.new(n7.outputs[0], n10.inputs[0])
_L.new(n15.outputs[0], n10.inputs[3])
_L.new(n25.outputs[0], n11.inputs[0])
_L.new(n0.outputs[0], n12.inputs[0])
_L.new(n20.outputs[0], n13.inputs[0])
_L.new(n23.outputs[0], n13.inputs[1])
_L.new(n12.outputs[0], n13.inputs[8])
_L.new(n19.outputs[0], n14.inputs[0])
_L.new(n25.outputs[5], n15.inputs[0])
_L.new(n25.outputs[6], n15.inputs[1])
_L.new(n25.outputs[7], n15.inputs[2])
_L.new(n14.outputs[0], n15.inputs[3])
_L.new(n18.outputs[0], n15.inputs[4])
_L.new(n21.outputs[0], n16.inputs[0])
_L.new(n4.outputs[0], n16.inputs[1])
_L.new(n25.outputs[1], n18.inputs[0])
_L.new(n24.outputs[0], n18.inputs[1])
_L.new(n5.outputs[0], n18.inputs[2])
_L.new(n17.outputs[0], n19.inputs[0])
_L.new(n25.outputs[2], n20.inputs[0])
_L.new(n8.outputs[0], n21.inputs[0])
_L.new(n25.outputs[4], n22.inputs[0])
_L.new(n13.outputs[0], n22.inputs[1])
_L.new(n1.outputs[1], n22.inputs[2])
_L.new(n25.outputs[2], n23.inputs[0])
_L.new(n17.outputs[0], n24.inputs[0])
_L.new(n3.outputs[0], n24.inputs[1])
n2.is_active_output = True
ng_randomize_rotation = bpy.data.node_groups.new('Randomize rotation', 'GeometryNodeTree')
_s = ng_randomize_rotation.interface.new_socket(name='Main Geometry', in_out='OUTPUT', socket_type='NodeSocketGeometry')
_s = ng_randomize_rotation.interface.new_socket(name='Original Geometry', in_out='OUTPUT', socket_type='NodeSocketGeometry')
_s = ng_randomize_rotation.interface.new_socket(name='Main Geometry', in_out='INPUT', socket_type='NodeSocketGeometry')
_s = ng_randomize_rotation.interface.new_socket(name='Original Geometry', in_out='INPUT', socket_type='NodeSocketGeometry')
_s = ng_randomize_rotation.interface.new_socket(name='_channel', in_out='INPUT', socket_type='NodeSocketString')
_s = ng_randomize_rotation.interface.new_socket(name='_visualizing', in_out='INPUT', socket_type='NodeSocketBool')
_s = ng_randomize_rotation.interface.new_socket(name='_influence', in_out='INPUT', socket_type='NodeSocketFloat')
_s.default_value = 1.0
_s = ng_randomize_rotation.interface.new_socket(name='_blend_type', in_out='INPUT', socket_type='NodeSocketString')
_s.default_value = 'MIX'
_s = ng_randomize_rotation.interface.new_socket(name='_invert', in_out='INPUT', socket_type='NodeSocketBool')
_N = ng_randomize_rotation.nodes; _L = ng_randomize_rotation.links
n0 = _N.new('NodeGroupOutput'); n0.name = 'Group Output'; n0.location = (400, 0)
n1 = _N.new('NodeGroupInput'); n1.name = 'Group Input'; n1.location = (-200, 0)
n2 = _N.new('GeometryNodeGroup'); n2.name = 'effect'; n2.location = (200, 0)
n2.label = 'Randomize rotation_main'
n2.node_tree = ng_randomize_rotation_main
n2.inputs[1].default_value = True
n2.inputs[2].default_value = (0.0, 0.0, 1.0)
n2.inputs[3].default_value = 0
n2.inputs[4].default_value = False
_L.new(n1.outputs[0], n2.inputs[0])
_L.new(n2.outputs[0], n0.inputs[0])
_L.new(n1.outputs[1], n0.inputs[1])
_L.new(n1.outputs[5], n2.inputs[6])
_L.new(n1.outputs[4], n2.inputs[5])
_L.new(n1.outputs[6], n2.inputs[7])
n0.is_active_output = True
ng_rotation = bpy.data.node_groups.new('rotation', 'GeometryNodeTree')
_s = ng_rotation.interface.new_socket(name='Main Geometry', in_out='OUTPUT', socket_type='NodeSocketGeometry')
_s = ng_rotation.interface.new_socket(name='Original Geometry', in_out='OUTPUT', socket_type='NodeSocketGeometry')
_s = ng_rotation.interface.new_socket(name='Main Geometry', in_out='INPUT', socket_type='NodeSocketGeometry')
_s = ng_rotation.interface.new_socket(name='Original Geometry', in_out='INPUT', socket_type='NodeSocketGeometry')
_N = ng_rotation.nodes; _L = ng_rotation.links
n0 = _N.new('NodeGroupInput'); n0.name = 'Group Input'; n0.location = (0, 0)
n1 = _N.new('NodeGroupOutput'); n1.name = 'Group Output'; n1.location = (800, 0)
n2 = _N.new('GeometryNodeGroup'); n2.name = '0_group'; n2.location = (200, 0)
n2.label = 'Align to Normal'
n2.node_tree = ng_align_to_normal
n2.inputs[2].default_value = 'rotation'
n2.inputs[3].default_value = False
n2.inputs[4].default_value = 1.0
n2.inputs[5].default_value = 'MIX'
n2.inputs[6].default_value = False
n3 = _N.new('GeometryNodeGroup'); n3.name = '1_group'; n3.location = (400, 0)
n3.label = 'Rotate'
n3.node_tree = ng_rotate
n3.inputs[2].default_value = 'rotation'
n3.inputs[3].default_value = False
n3.inputs[4].default_value = 1.0
n3.inputs[5].default_value = 'MIX'
n3.inputs[6].default_value = False
n4 = _N.new('GeometryNodeGroup'); n4.name = '2_group'; n4.location = (600, 0)
n4.label = 'Randomize Rotation'
n4.node_tree = ng_randomize_rotation
n4.inputs[2].default_value = 'rotation'
n4.inputs[3].default_value = False
n4.inputs[4].default_value = 1.0
n4.inputs[5].default_value = 'MIX'
n4.inputs[6].default_value = False
_L.new(n0.outputs[0], n2.inputs[0])
_L.new(n0.outputs[1], n2.inputs[1])
_L.new(n2.outputs[0], n3.inputs[0])
_L.new(n2.outputs[1], n3.inputs[1])
_L.new(n3.outputs[0], n4.inputs[0])
_L.new(n4.outputs[0], n1.inputs[0])
_L.new(n3.outputs[1], n4.inputs[1])
_L.new(n4.outputs[1], n1.inputs[1])
n1.is_active_output = True
ng_instance_collection_main = bpy.data.node_groups.new('Instance Collection_main', 'GeometryNodeTree')
_s = ng_instance_collection_main.interface.new_socket(name='Geometry', in_out='OUTPUT', socket_type='NodeSocketGeometry')
_s = ng_instance_collection_main.interface.new_socket(name='Geometry', in_out='INPUT', socket_type='NodeSocketGeometry')
_s = ng_instance_collection_main.interface.new_socket(name='Collection', in_out='INPUT', socket_type='NodeSocketCollection')
_s = ng_instance_collection_main.interface.new_socket(name='Separate Children', in_out='INPUT', socket_type='NodeSocketBool')
_s.default_value = True
_s = ng_instance_collection_main.interface.new_socket(name='Reset Children', in_out='INPUT', socket_type='NodeSocketBool')
_s.default_value = True
_s = ng_instance_collection_main.interface.new_socket(name='Instance %', in_out='INPUT', socket_type='NodeSocketFloat')
_s.subtype = 'PERCENTAGE'
_s.default_value = 100.0
_s.min_value = 0.0
_s.max_value = 100.0
_N = ng_instance_collection_main.nodes; _L = ng_instance_collection_main.links
n0 = _N.new('GeometryNodeInputNamedAttribute'); n0.name = 'Named Attribute.001'; n0.location = (-64, -241)
n0.data_type = 'FLOAT_VECTOR'
n0.inputs[0].default_value = 'scale'
n1 = _N.new('GeometryNodeInputNamedAttribute'); n1.name = 'Named Attribute'; n1.location = (-64, -86)
n1.data_type = 'FLOAT_VECTOR'
n1.inputs[0].default_value = 'rotation'
n2 = _N.new('GeometryNodeCollectionInfo'); n2.name = 'Collection Info.001'; n2.location = (-62, 101)
n3 = _N.new('FunctionNodeRandomValue'); n3.name = 'Random Value'; n3.location = (-852, -85)
n3.inputs[8].default_value = 8125
n4 = _N.new('GeometryNodeInstanceOnPoints'); n4.name = 'Instance on Points'; n4.location = (187, 218)
n4.inputs[3].default_value = True
n5 = _N.new('GeometryNodeSeparateGeometry'); n5.name = 'Separate Geometry'; n5.location = (-121, 279)
n6 = _N.new('GeometryNodeJoinGeometry'); n6.name = 'Join Geometry'; n6.location = (366, 344)
n7 = _N.new('FunctionNodeCompare'); n7.name = 'Compare'; n7.location = (-643, 69)
n7.width = 151
n7.operation = 'LESS_THAN'
n8 = _N.new('ShaderNodeMath'); n8.name = 'Math'; n8.location = (-859, 98)
n8.operation = 'MULTIPLY'
n8.inputs[1].default_value = 0.01
n9 = _N.new('GeometryNodeSeparateComponents'); n9.name = 'Separate Components.002'; n9.location = (-648, 429)
n10 = _N.new('NodeGroupInput'); n10.name = 'Group Input'; n10.location = (-1094, 283)
n11 = _N.new('NodeGroupOutput'); n11.name = 'Group Output'; n11.location = (656, 299)
_L.new(n10.outputs[1], n2.inputs[0])
_L.new(n10.outputs[2], n2.inputs[1])
_L.new(n10.outputs[3], n2.inputs[2])
_L.new(n5.outputs[1], n4.inputs[0])
_L.new(n2.outputs[0], n4.inputs[2])
_L.new(n1.outputs[0], n4.inputs[5])
_L.new(n0.outputs[0], n4.inputs[6])
_L.new(n9.outputs[3], n5.inputs[0])
_L.new(n7.outputs[0], n5.inputs[1])
_L.new(n5.outputs[0], n6.inputs[0])
_L.new(n9.outputs[5], n6.inputs[0])
_L.new(n4.outputs[0], n6.inputs[0])
_L.new(n8.outputs[0], n7.inputs[0])
_L.new(n3.outputs[1], n7.inputs[1])
_L.new(n10.outputs[4], n8.inputs[0])
_L.new(n10.outputs[0], n9.inputs[0])
_L.new(n6.outputs[0], n11.inputs[0])
n11.is_active_output = True
ng_instance_collection = bpy.data.node_groups.new('Instance Collection', 'GeometryNodeTree')
_s = ng_instance_collection.interface.new_socket(name='Main Geometry', in_out='OUTPUT', socket_type='NodeSocketGeometry')
_s = ng_instance_collection.interface.new_socket(name='Original Geometry', in_out='OUTPUT', socket_type='NodeSocketGeometry')
_s = ng_instance_collection.interface.new_socket(name='Main Geometry', in_out='INPUT', socket_type='NodeSocketGeometry')
_s = ng_instance_collection.interface.new_socket(name='Original Geometry', in_out='INPUT', socket_type='NodeSocketGeometry')
_s = ng_instance_collection.interface.new_socket(name='_channel', in_out='INPUT', socket_type='NodeSocketString')
_s = ng_instance_collection.interface.new_socket(name='_visualizing', in_out='INPUT', socket_type='NodeSocketBool')
_s = ng_instance_collection.interface.new_socket(name='_influence', in_out='INPUT', socket_type='NodeSocketFloat')
_s.default_value = 1.0
_s = ng_instance_collection.interface.new_socket(name='_blend_type', in_out='INPUT', socket_type='NodeSocketString')
_s.default_value = 'MIX'
_s = ng_instance_collection.interface.new_socket(name='_invert', in_out='INPUT', socket_type='NodeSocketBool')
# nodes of 'Instance Collection' reference scene objects; filled in after objects exist
ng_geometry = bpy.data.node_groups.new('geometry', 'GeometryNodeTree')
_s = ng_geometry.interface.new_socket(name='Main Geometry', in_out='OUTPUT', socket_type='NodeSocketGeometry')
_s = ng_geometry.interface.new_socket(name='Original Geometry', in_out='OUTPUT', socket_type='NodeSocketGeometry')
_s = ng_geometry.interface.new_socket(name='Main Geometry', in_out='INPUT', socket_type='NodeSocketGeometry')
_s = ng_geometry.interface.new_socket(name='Original Geometry', in_out='INPUT', socket_type='NodeSocketGeometry')
_N = ng_geometry.nodes; _L = ng_geometry.links
n0 = _N.new('NodeGroupInput'); n0.name = 'Group Input'; n0.location = (0, 0)
n1 = _N.new('NodeGroupOutput'); n1.name = 'Group Output'; n1.location = (400, 0)
n2 = _N.new('GeometryNodeGroup'); n2.name = '0_group'; n2.location = (200, 0)
n2.label = 'Instance Collection'
n2.node_tree = ng_instance_collection
n2.inputs[2].default_value = 'geometry'
n2.inputs[3].default_value = True
n2.inputs[4].default_value = 1.0
n2.inputs[5].default_value = 'MIX'
n2.inputs[6].default_value = False
_L.new(n0.outputs[0], n2.inputs[0])
_L.new(n2.outputs[0], n1.inputs[0])
_L.new(n0.outputs[1], n2.inputs[1])
_L.new(n2.outputs[1], n1.inputs[1])
n1.is_active_output = True
ng_viewport_proxy = bpy.data.node_groups.new('Viewport Proxy', 'GeometryNodeTree')
_s = ng_viewport_proxy.interface.new_socket(name='Geometry', in_out='OUTPUT', socket_type='NodeSocketGeometry')
_s = ng_viewport_proxy.interface.new_socket(name='Geometry', in_out='INPUT', socket_type='NodeSocketGeometry')
_s = ng_viewport_proxy.interface.new_socket(name='Point Cloud', in_out='INPUT', socket_type='NodeSocketBool')
_s = ng_viewport_proxy.interface.new_socket(name='Density', in_out='INPUT', socket_type='NodeSocketFloat')
_s.default_value = 10.0
_s.min_value = 0.0
_s = ng_viewport_proxy.interface.new_socket(name='Radius', in_out='INPUT', socket_type='NodeSocketFloat')
_s.subtype = 'DISTANCE'
_s.default_value = 0.05
_s.min_value = 0.0
_N = ng_viewport_proxy.nodes; _L = ng_viewport_proxy.links
n0 = _N.new('NodeGroupOutput'); n0.name = 'Group Output'; n0.location = (177, 70)
n1 = _N.new('GeometryNodeIsViewport'); n1.name = 'Is Viewport'; n1.location = (-1039, 118)
n2 = _N.new('GeometryNodeConvexHull'); n2.name = 'Convex Hull'; n2.location = (-774, -95)
n3 = _N.new('GeometryNodeSwitch'); n3.name = 'Switch'; n3.location = (-73, 73)
n4 = _N.new('GeometryNodeSetMaterial'); n4.name = 'proxy_material'; n4.location = (-289, -90)
n4.inputs[2].default_value = mat_proxy_grass_02____system
n5 = _N.new('GeometryNodeSwitch'); n5.name = 'Switch.001'; n5.location = (-522, -150)
n6 = _N.new('GeometryNodeDistributePointsOnFaces'); n6.name = 'Distribute Points on Faces'; n6.location = (-1093, -228)
n7 = _N.new('GeometryNodeSetPointRadius'); n7.name = 'Set Point Radius'; n7.location = (-843, -235)
n8 = _N.new('NodeGroupInput'); n8.name = 'Group Input'; n8.location = (-1443, 13)
_L.new(n3.outputs[0], n0.inputs[0])
_L.new(n8.outputs[0], n2.inputs[0])
_L.new(n1.outputs[0], n3.inputs[0])
_L.new(n8.outputs[0], n3.inputs[1])
_L.new(n4.outputs[0], n3.inputs[2])
_L.new(n5.outputs[0], n4.inputs[0])
_L.new(n8.outputs[1], n5.inputs[0])
_L.new(n2.outputs[0], n5.inputs[1])
_L.new(n7.outputs[0], n5.inputs[2])
_L.new(n8.outputs[0], n6.inputs[0])
_L.new(n8.outputs[2], n6.inputs[4])
_L.new(n6.outputs[0], n7.inputs[0])
_L.new(n8.outputs[3], n7.inputs[2])
n0.is_active_output = True
ng_gscatter = bpy.data.node_groups.new('GScatter', 'GeometryNodeTree')
_s = ng_gscatter.interface.new_socket(name='Geometry', in_out='OUTPUT', socket_type='NodeSocketGeometry')
_s = ng_gscatter.interface.new_socket(name='Geometry', in_out='INPUT', socket_type='NodeSocketGeometry')
_N = ng_gscatter.nodes; _L = ng_gscatter.links
n0 = _N.new('GeometryNodeGroup'); n0.name = 'INITIAL_VALUES'; n0.location = (400, 0)
n0.label = 'Initial Values'
n0.node_tree = ng_initial_values
n1 = _N.new('GeometryNodeGroup'); n1.name = 'DISTRIBUTION'; n1.location = (600, 0)
n1.label = 'Distribution'
n1.node_tree = ng_distribution
n2 = _N.new('GeometryNodeGroup'); n2.name = 'CAMERA_CULLING'; n2.location = (800, 0)
n2.label = 'Camera Culling'
n2.mute = True
n2.node_tree = ng_camera_culling
n2.inputs[2].default_value = 50.0
n2.inputs[3].default_value = 36.0
n2.inputs[4].default_value = 16.0
n2.inputs[5].default_value = 9.0
n2.inputs[6].default_value = 0.0
n2.inputs[7].default_value = True
n2.inputs[8].default_value = 0.2
n2.inputs[9].default_value = True
n2.inputs[10].default_value = 100.0
n3 = _N.new('GeometryNodeGroup'); n3.name = 'Group'; n3.location = (1000, 0)
n3.label = 'Distribution Mask'
n3.node_tree = ng_distribution_mask
n4 = _N.new('GeometryNodeGroup'); n4.name = 'SCALE'; n4.location = (1200, 0)
n4.label = 'Scale'
n4.node_tree = ng_scale_1
n5 = _N.new('GeometryNodeGroup'); n5.name = 'ROTATION'; n5.location = (1400, 0)
n5.label = 'Rotation'
n5.node_tree = ng_rotation
n6 = _N.new('GeometryNodeGroup'); n6.name = 'GEOMETRY'; n6.location = (1600, 0)
n6.label = 'Geometry'
n6.node_tree = ng_geometry
n7 = _N.new('GeometryNodeGroup'); n7.name = 'VIEWPORT_PROXY'; n7.location = (1800, 0)
n7.label = 'Viewport Proxy'
n7.mute = True
n7.node_tree = ng_viewport_proxy
n7.inputs[1].default_value = False
n7.inputs[2].default_value = 10.0
n7.inputs[3].default_value = 0.15
n8 = _N.new('GeometryNodeJoinGeometry'); n8.name = 'Join Geometry'; n8.location = (2000, 0)
n9 = _N.new('NodeGroupOutput'); n9.name = 'Group Output'; n9.location = (2200, 0)
n10 = _N.new('NodeGroupInput'); n10.name = 'Group Input'; n10.location = (0, 0)
_L.new(n10.outputs[0], n0.inputs[0])
_L.new(n0.outputs[0], n1.inputs[0])
_L.new(n0.outputs[0], n1.inputs[1])
_L.new(n1.outputs[0], n2.inputs[0])
_L.new(n2.outputs[0], n3.inputs[0])
_L.new(n3.outputs[0], n4.inputs[0])
_L.new(n4.outputs[0], n5.inputs[0])
_L.new(n5.outputs[0], n6.inputs[0])
_L.new(n6.outputs[0], n7.inputs[0])
_L.new(n7.outputs[0], n8.inputs[0])
_L.new(n8.outputs[0], n9.inputs[0])
_L.new(n1.outputs[1], n4.inputs[1])
_L.new(n4.outputs[1], n5.inputs[1])
_L.new(n5.outputs[1], n6.inputs[1])
n9.is_active_output = True
ng_gscatter_001 = bpy.data.node_groups.new('GScatter.001', 'GeometryNodeTree')
_s = ng_gscatter_001.interface.new_socket(name='Geometry', in_out='OUTPUT', socket_type='NodeSocketGeometry')
# nodes of 'GScatter.001' reference scene objects; filled in after objects exist

# ---- material node trees
mat_grass_02.use_nodes = True; mat_grass_02.node_tree.nodes.clear()
_N = mat_grass_02.node_tree.nodes; _L = mat_grass_02.node_tree.links
n0 = _N.new('ShaderNodeBsdfPrincipled'); n0.name = 'Principled BSDF'; n0.location = (-89, 106)
n1 = _N.new('ShaderNodeOutputMaterial'); n1.name = 'Material Output'; n1.location = (200, 100)
n2 = _N.new('ShaderNodeTexImage'); n2.name = 'Image Texture'; n2.location = (-744, 91)
n2.image = img_foliage006_1k_png_color_png
_L.new(n0.outputs[0], n1.inputs[0])
_L.new(n2.outputs[0], n0.inputs[0])
_L.new(n2.outputs[0], n0.inputs[2])
n1.is_active_output = True
mat_proxy_grass_02____system.use_nodes = True; mat_proxy_grass_02____system.node_tree.nodes.clear()
_N = mat_proxy_grass_02____system.node_tree.nodes; _L = mat_proxy_grass_02____system.node_tree.links
n0 = _N.new('ShaderNodeBsdfPrincipled'); n0.name = 'Principled BSDF'; n0.location = (-200, 100)
n1 = _N.new('ShaderNodeOutputMaterial'); n1.name = 'Material Output'; n1.location = (200, 100)
_L.new(n0.outputs[0], n1.inputs[0])
n1.is_active_output = True

# ---- world
world_world = bpy.data.worlds.new('World'); scene.world = world_world
world_world.use_nodes = True; world_world.node_tree.nodes.clear()
_N = world_world.node_tree.nodes; _L = world_world.node_tree.links
n0 = _N.new('ShaderNodeOutputWorld'); n0.name = 'World Output'; n0.location = (200, 100)
n1 = _N.new('ShaderNodeBackground'); n1.name = 'Background'; n1.location = (-200, 100)
n1.inputs[0].default_value = (0.05088, 0.05088, 0.05088, 1.0)
_L.new(n1.outputs[0], n0.inputs[0])
n0.is_active_output = True
world_world.color = (0.05088, 0.05088, 0.05088)
world_world.sun_shadow_jitter_overblur = 0.0

# ---- lights
light_area = bpy.data.lights.new('Area', 'SUN')
light_area.energy = 3.0

# ---- meshes
me_plane_009 = bpy.data.meshes.new('Plane.009')
me_plane_009.from_pydata([(0.003016, 0.00324, -0.004721), (-0.008399, 0.00324, -0.003766), (0.01762, 0.00324, 0.9071), (0.0108, 0.00324, 0.9078), (0.01267, 0.00324, 0.8236), (-0.01281, 0.00324, 0.7196), (-0.02887, 0.00324, 0.6389), (-0.02583, 0.00324, 0.5963), (-0.0204, 0.00324, 0.5401), (-0.01763, 0.00324, 0.4719), (-0.01712, -0.00409, 0.4107), (-0.01158, -0.02276, 0.3575), (-0.004849, -0.03446, 0.3008), (0.005841, -0.02319, 0.2413), (0.01365, -0.002004, 0.1781), (0.0169, 0.00324, 0.1156), (0.01232, 0.00324, 0.05184), (-0.000674, 0.00324, 0.05336), (0.002381, 0.00324, 0.116), (-0.0002922, -0.002767, 0.1779), (-0.01452, -0.02053, 0.2283), (-0.01844, -0.03446, 0.2916), (-0.0224, -0.02279, 0.3551), (-0.02979, -0.004398, 0.4075), (-0.03647, 0.00324, 0.4788), (-0.04143, 0.00324, 0.5467), (-0.04338, 0.00324, 0.5937), (-0.04031, 0.00324, 0.6403), (-0.02214, 0.00324, 0.7384), (0.003447, 0.00324, 0.8296), (0.004151, 0.00324, 0.8497), (0.007518, 0.00324, 0.8699), (0.008233, 0.00324, 0.8902), (0.01836, 0.00324, 0.8881), (0.01818, 0.00324, 0.8683), (0.01481, 0.00324, 0.8475), (-0.002691, 0.00324, -0.004243), (0.01421, 0.00324, 0.9075), (0.005821, 0.00324, 0.0526), (0.009639, 0.00324, 0.1158), (0.00668, -0.002435, 0.178), (-0.004338, -0.02226, 0.2348), (-0.01165, -0.03446, 0.2962), (-0.01699, -0.02287, 0.3563), (-0.02346, -0.004302, 0.4091), (-0.02705, 0.00324, 0.4754), (-0.03092, 0.00324, 0.5434), (-0.03461, 0.00324, 0.595), (-0.03459, 0.00324, 0.6396), (-0.01747, 0.00324, 0.729), (0.00806, 0.00324, 0.8266), (0.009479, 0.00324, 0.8486), (0.01285, 0.00324, 0.8691), (0.0133, 0.00324, 0.8891), (-0.0544, 0.0413, 0.3125), (-0.01842, 0.01356, 0.3144), (-0.07262, 0.05536, 0.3795), (-0.03492, 0.02628, 0.3803), (8.203e-05, 0.001094, 0.1738), (0.00123, -0.003416, 0.174), (-0.03778, 0.02849, 0.2545), (-0.009146, 0.0064, 0.2561), (-0.1086, 0.08315, 0.4713), (-0.07102, 0.05413, 0.472), (-0.1722, 0.1322, 0.565), (-0.1336, 0.1024, 0.562), (-0.2407, 0.185, 0.6302), (-0.2112, 0.1622, 0.6287), (-0.2814, 0.2164, 0.6657), (-0.2656, 0.2043, 0.6657), (-0.3057, 0.2352, 0.7095), (-0.2997, 0.2305, 0.7095), (-0.03641, 0.02743, 0.3134), (-0.05377, 0.04082, 0.3799), (0.000656, -0.001161, 0.1739), (-0.02346, 0.01744, 0.2553), (-0.08983, 0.06864, 0.4717), (-0.1529, 0.1173, 0.5635), (-0.2259, 0.1736, 0.6295), (-0.2735, 0.2103, 0.6657), (-0.3027, 0.2329, 0.7095), (0.07285, -0.05627, 0.1413), (0.03242, -0.07011, 0.143), (0.0903, -0.07653, 0.2086), (0.05255, -0.09486, 0.2094), (0.007317, -0.006707, 0.002535), (-0.003717, 0.002414, 0.003125), (0.04907, -0.03157, 0.08275), (0.0139, -0.03844, 0.08418), (0.1258, -0.07073, 0.2989), (0.08272, -0.0897, 0.2997), (0.2227, -0.04467, 0.394), (0.1709, -0.06192, 0.3907), (0.3083, -0.0002383, 0.4593), (0.2726, -0.01244, 0.4579), (0.3573, 0.01512, 0.4948), (0.3383, 0.009171, 0.4948), (0.3873, 0.02186, 0.5386), (0.3799, 0.02014, 0.5386), (0.05308, -0.0644, 0.1422), (0.07201, -0.08763, 0.2091), (0.001783, -0.002187, 0.002827), (0.03163, -0.03565, 0.08347), (0.1038, -0.08146, 0.2993), (0.1969, -0.05443, 0.3924), (0.2905, -0.005853, 0.4586), (0.3478, 0.01215, 0.4948), (0.3836, 0.02102, 0.5386), (0.01281, 0.00324, 0.5405), (-0.01191, 0.00324, 0.5416), (0.02533, 0.00324, 0.577), (-0.0005751, 0.00324, 0.5774), (-0.02205, 0.000913, 0.465), (-0.02799, 0.005567, 0.4653), (0.00139, 0.00324, 0.509), (-0.01828, 0.00324, 0.5098), (0.05008, 0.00324, 0.627), (0.02423, 0.00324, 0.6273), (0.09374, 0.00324, 0.6779), (0.06724, 0.00324, 0.6763), (0.1408, 0.00324, 0.7134), (0.1205, 0.00324, 0.7126), (0.1688, 0.00324, 0.7327), (0.158, 0.00324, 0.7327), (0.1855, 0.00324, 0.7565), (0.1814, 0.00324, 0.7565), (0.0004495, 0.00324, 0.541), (0.01238, 0.00324, 0.5772), (-0.02502, 0.00324, 0.4651), (-0.008447, 0.00324, 0.5094), (0.03716, 0.00324, 0.6271), (0.08049, 0.00324, 0.6771), (0.1307, 0.00324, 0.713), (0.1634, 0.00324, 0.7327), (0.1834, 0.00324, 0.7565)], [], [(53, 32, 3, 37), (36, 1, 17, 38), (38, 17, 18, 39), (39, 18, 19, 40), (40, 19, 20, 41), (41, 20, 21, 42), (42, 21, 22, 43), (43, 22, 23, 44), (44, 23, 24, 45), (45, 24, 25, 46), (46, 25, 26, 47), (47, 26, 27, 48), (48, 27, 28, 49), (49, 28, 29, 50), (50, 29, 30, 51), (51, 30, 31, 52), (52, 31, 32, 53), (34, 52, 53, 33), (35, 51, 52, 34), (4, 50, 51, 35), (5, 49, 50, 4), (6, 48, 49, 5), (7, 47, 48, 6), (8, 46, 47, 7), (9, 45, 46, 8), (10, 44, 45, 9), (11, 43, 44, 10), (12, 42, 43, 11), (13, 41, 42, 12), (14, 40, 41, 13), (15, 39, 40, 14), (16, 38, 39, 15), (0, 36, 38, 16), (33, 53, 37, 2), (72, 55, 57, 73), (75, 60, 58, 74), (72, 54, 60, 75), (73, 57, 63, 76), (76, 63, 65, 77), (77, 65, 67, 78), (78, 67, 69, 79), (79, 69, 71, 80), (68, 79, 80, 70), (66, 78, 79, 68), (64, 77, 78, 66), (62, 76, 77, 64), (56, 73, 76, 62), (55, 72, 75, 61), (61, 75, 74, 59), (54, 72, 73, 56), (99, 82, 84, 100), (102, 87, 85, 101), (99, 81, 87, 102), (100, 84, 90, 103), (103, 90, 92, 104), (104, 92, 94, 105), (105, 94, 96, 106), (106, 96, 98, 107), (95, 106, 107, 97), (93, 105, 106, 95), (91, 104, 105, 93), (89, 103, 104, 91), (83, 100, 103, 89), (82, 99, 102, 88), (88, 102, 101, 86), (81, 99, 100, 83), (126, 109, 111, 127), (129, 114, 112, 128), (126, 108, 114, 129), (127, 111, 117, 130), (130, 117, 119, 131), (131, 119, 121, 132), (132, 121, 123, 133), (133, 123, 125, 134), (122, 133, 134, 124), (120, 132, 133, 122), (118, 131, 132, 120), (116, 130, 131, 118), (110, 127, 130, 116), (109, 126, 129, 115), (115, 129, 128, 113), (108, 126, 127, 110)])
_uv = me_plane_009.uv_layers.new(name='UVMap')
_uv.uv.foreach_set('vector', [0.8337, 0.4417, 0.8352, 0.4418, 0.8365, 0.4486, 0.8353, 0.4483, 0.8413, 0.04645, 0.843, 0.04658, 0.8449, 0.06085, 0.8431, 0.06064, 0.8431, 0.06064, 0.8449, 0.06085, 0.8475, 0.08051, 0.8454, 0.08046, 0.8454, 0.08046, 0.8475, 0.08051, 0.8488, 0.1114, 0.8471, 0.1111, 0.8471, 0.1111, 0.8488, 0.1114, 0.8478, 0.1408, 0.846, 0.1414, 0.846, 0.1414, 0.8478, 0.1408, 0.843, 0.1779, 0.8414, 0.1786, 0.8414, 0.1786, 0.843, 0.1779, 0.8355, 0.2241, 0.8337, 0.2243, 0.8337, 0.2243, 0.8355, 0.2241, 0.8331, 0.2542, 0.8321, 0.254, 0.8321, 0.254, 0.8331, 0.2542, 0.8313, 0.2739, 0.8297, 0.2733, 0.8297, 0.2733, 0.8313, 0.2739, 0.8315, 0.2901, 0.8288, 0.2901, 0.8288, 0.2901, 0.8315, 0.2901, 0.8312, 0.3054, 0.8284, 0.306, 0.8284, 0.306, 0.8312, 0.3054, 0.8294, 0.3454, 0.826, 0.3435, 0.826, 0.3435, 0.8294, 0.3454, 0.8268, 0.3671, 0.824, 0.3666, 0.824, 0.3666, 0.8268, 0.3671, 0.8262, 0.393, 0.8248, 0.3922, 0.8248, 0.3922, 0.8262, 0.393, 0.8304, 0.4131, 0.8285, 0.413, 0.8285, 0.413, 0.8304, 0.4131, 0.833, 0.4267, 0.8309, 0.4269, 0.8309, 0.4269, 0.833, 0.4267, 0.8352, 0.4418, 0.8337, 0.4417, 0.8288, 0.4271, 0.8309, 0.4269, 0.8337, 0.4417, 0.8322, 0.4417, 0.8265, 0.4129, 0.8285, 0.413, 0.8309, 0.4269, 0.8288, 0.4271, 0.8235, 0.3913, 0.8248, 0.3922, 0.8285, 0.413, 0.8265, 0.4129, 0.8211, 0.366, 0.824, 0.3666, 0.8248, 0.3922, 0.8235, 0.3913, 0.8226, 0.3417, 0.826, 0.3435, 0.824, 0.3666, 0.8211, 0.366, 0.8256, 0.3066, 0.8284, 0.306, 0.826, 0.3435, 0.8226, 0.3417, 0.8261, 0.2901, 0.8288, 0.2901, 0.8284, 0.306, 0.8256, 0.3066, 0.8281, 0.2727, 0.8297, 0.2733, 0.8288, 0.2901, 0.8261, 0.2901, 0.831, 0.2537, 0.8321, 0.254, 0.8297, 0.2733, 0.8281, 0.2727, 0.8319, 0.2244, 0.8337, 0.2243, 0.8321, 0.254, 0.831, 0.2537, 0.8397, 0.1793, 0.8414, 0.1786, 0.8337, 0.2243, 0.8319, 0.2244, 0.8443, 0.142, 0.846, 0.1414, 0.8414, 0.1786, 0.8397, 0.1793, 0.8454, 0.1109, 0.8471, 0.1111, 0.846, 0.1414, 0.8443, 0.142, 0.8433, 0.08041, 0.8454, 0.08046, 0.8471, 0.1111, 0.8454, 0.1109, 0.8412, 0.06042, 0.8431, 0.06064, 0.8454, 0.08046, 0.8433, 0.08041, 0.8397, 0.04632, 0.8413, 0.04645, 0.8431, 0.06064, 0.8412, 0.06042, 0.8322, 0.4417, 0.8337, 0.4417, 0.8353, 0.4483, 0.8342, 0.4479, 0.4018, 0.1465, 0.4131, 0.1475, 0.4142, 0.1814, 0.4021, 0.182, 0.4033, 0.1107, 0.3903, 0.1113, 0.3975, 0.02763, 0.3993, 0.02738, 0.4018, 0.1465, 0.3904, 0.1455, 0.3903, 0.1113, 0.4033, 0.1107, 0.4021, 0.182, 0.4142, 0.1814, 0.4139, 0.2136, 0.402, 0.2194, 0.402, 0.2194, 0.4139, 0.2136, 0.4083, 0.2824, 0.3961, 0.2945, 0.3961, 0.2945, 0.4083, 0.2824, 0.4045, 0.3521, 0.3949, 0.3564, 0.3949, 0.3564, 0.4045, 0.3521, 0.4025, 0.3962, 0.3956, 0.3989, 0.3956, 0.3989, 0.4025, 0.3962, 0.4011, 0.4404, 0.3988, 0.4421, 0.3886, 0.4016, 0.3956, 0.3989, 0.3988, 0.4421, 0.3965, 0.4437, 0.3853, 0.3606, 0.3949, 0.3564, 0.3956, 0.3989, 0.3886, 0.4016, 0.3838, 0.3066, 0.3961, 0.2945, 0.3949, 0.3564, 0.3853, 0.3606, 0.3901, 0.2253, 0.402, 0.2194, 0.3961, 0.2945, 0.3838, 0.3066, 0.39, 0.1826, 0.4021, 0.182, 0.402, 0.2194, 0.3901, 0.2253, 0.4131, 0.1475, 0.4018, 0.1465, 0.4033, 0.1107, 0.4163, 0.11, 0.4163, 0.11, 0.4033, 0.1107, 0.3993, 0.02738, 0.4011, 0.02714, 0.3904, 0.1455, 0.4018, 0.1465, 0.4021, 0.182, 0.39, 0.1826, 0.4018, 0.1465, 0.4131, 0.1475, 0.4142, 0.1814, 0.4021, 0.182, 0.4033, 0.1107, 0.3903, 0.1113, 0.3975, 0.02763, 0.3993, 0.02738, 0.4018, 0.1465, 0.3904, 0.1455, 0.3903, 0.1113, 0.4033, 0.1107, 0.4021, 0.182, 0.4142, 0.1814, 0.4139, 0.2136, 0.402, 0.2194, 0.402, 0.2194, 0.4139, 0.2136, 0.4083, 0.2824, 0.3961, 0.2945, 0.3961, 0.2945, 0.4083, 0.2824, 0.4045, 0.3521, 0.3949, 0.3564, 0.3949, 0.3564, 0.4045, 0.3521, 0.4025, 0.3962, 0.3956, 0.3989, 0.3956, 0.3989, 0.4025, 0.3962, 0.4011, 0.4404, 0.3988, 0.4421, 0.3886, 0.4016, 0.3956, 0.3989, 0.3988, 0.4421, 0.3965, 0.4437, 0.3853, 0.3606, 0.3949, 0.3564, 0.3956, 0.3989, 0.3886, 0.4016, 0.3838, 0.3066, 0.3961, 0.2945, 0.3949, 0.3564, 0.3853, 0.3606, 0.3901, 0.2253, 0.402, 0.2194, 0.3961, 0.2945, 0.3838, 0.3066, 0.39, 0.1826, 0.4021, 0.182, 0.402, 0.2194, 0.3901, 0.2253, 0.4131, 0.1475, 0.4018, 0.1465, 0.4033, 0.1107, 0.4163, 0.11, 0.4163, 0.11, 0.4033, 0.1107, 0.3993, 0.02738, 0.4011, 0.02714, 0.3904, 0.1455, 0.4018, 0.1465, 0.4021, 0.182, 0.39, 0.1826, 0.4018, 0.1465, 0.4131, 0.1475, 0.4142, 0.1814, 0.4021, 0.182, 0.4033, 0.1107, 0.3903, 0.1113, 0.3975, 0.02763, 0.3993, 0.02738, 0.4018, 0.1465, 0.3904, 0.1455, 0.3903, 0.1113, 0.4033, 0.1107, 0.4021, 0.182, 0.4142, 0.1814, 0.4139, 0.2136, 0.402, 0.2194, 0.402, 0.2194, 0.4139, 0.2136, 0.4083, 0.2824, 0.3961, 0.2945, 0.3961, 0.2945, 0.4083, 0.2824, 0.4045, 0.3521, 0.3949, 0.3564, 0.3949, 0.3564, 0.4045, 0.3521, 0.4025, 0.3962, 0.3956, 0.3989, 0.3956, 0.3989, 0.4025, 0.3962, 0.4011, 0.4404, 0.3988, 0.4421, 0.3886, 0.4016, 0.3956, 0.3989, 0.3988, 0.4421, 0.3965, 0.4437, 0.3853, 0.3606, 0.3949, 0.3564, 0.3956, 0.3989, 0.3886, 0.4016, 0.3838, 0.3066, 0.3961, 0.2945, 0.3949, 0.3564, 0.3853, 0.3606, 0.3901, 0.2253, 0.402, 0.2194, 0.3961, 0.2945, 0.3838, 0.3066, 0.39, 0.1826, 0.4021, 0.182, 0.402, 0.2194, 0.3901, 0.2253, 0.4131, 0.1475, 0.4018, 0.1465, 0.4033, 0.1107, 0.4163, 0.11, 0.4163, 0.11, 0.4033, 0.1107, 0.3993, 0.02738, 0.4011, 0.02714, 0.3904, 0.1455, 0.4018, 0.1465, 0.4021, 0.182, 0.39, 0.1826])
me_plane_009.materials.append(mat_grass_02)
me_plane_009.update()
me_plane_015 = bpy.data.meshes.new('Plane.015')
me_plane_015.from_pydata([(0.5, 0.5, 0.0), (-0.5, 0.5, 0.0), (0.5, -0.5, 0.0), (-0.5, -0.5, 0.0)], [], [(0, 1, 3, 2)])
_uv = me_plane_015.uv_layers.new(name='UVMap')
_uv.uv.foreach_set('vector', [0.0, 0.0, 1.0, 0.0, 1.0, 1.0, 0.0, 1.0])
me_plane_015.update()
me_grass_02____system = bpy.data.meshes.new('grass_02  : System')
me_grass_02____system.from_pydata([], [], [])
me_grass_02____system.update()
me_gscatter_viz_obj = bpy.data.meshes.new('gscatter_viz_obj')
me_gscatter_viz_obj.from_pydata([], [], [])
me_gscatter_viz_obj.update()

# ---- objects
ob_sun = bpy.data.objects.new('sun', light_area)
ob_grass_02 = bpy.data.objects.new('grass_02', me_plane_009)
ob_plane = bpy.data.objects.new('Plane', me_plane_015)
ob_grass_02____system = bpy.data.objects.new('grass_02  : System', me_grass_02____system)
ob_gscatter_viz_obj = bpy.data.objects.new('gscatter_viz_obj', me_gscatter_viz_obj)
_N = ng_instance_collection.nodes; _L = ng_instance_collection.links
n0 = _N.new('NodeGroupOutput'); n0.name = 'Group Output'; n0.location = (400, 0)
n1 = _N.new('NodeGroupInput'); n1.name = 'Group Input'; n1.location = (-200, 0)
n2 = _N.new('GeometryNodeGroup'); n2.name = 'effect'; n2.location = (200, 0)
n2.label = 'Instance Collection_main'
n2.node_tree = ng_instance_collection_main
n2.inputs[1].default_value = col_grass_02
n2.inputs[2].default_value = True
n2.inputs[3].default_value = True
n2.inputs[4].default_value = 100.0
_L.new(n1.outputs[0], n2.inputs[0])
_L.new(n2.outputs[0], n0.inputs[0])
_L.new(n1.outputs[1], n0.inputs[1])
n0.is_active_output = True
_N = ng_gscatter_001.nodes; _L = ng_gscatter_001.links
n0 = _N.new('GeometryNodeObjectInfo'); n0.name = 'Plane'; n0.location = (0, 0)
n0.transform_space = 'RELATIVE'
n0.inputs[0].default_value = ob_plane
n1 = _N.new('GeometryNodeJoinGeometry'); n1.name = 'Join Geometry'; n1.location = (200, 0)
n2 = _N.new('GeometryNodeGroup'); n2.name = 'GScatter'; n2.location = (400, 0)
n2.node_tree = ng_gscatter
n3 = _N.new('NodeGroupOutput'); n3.name = 'Group Output'; n3.location = (600, 0)
_L.new(n0.outputs[4], n1.inputs[0])
_L.new(n1.outputs[0], n2.inputs[0])
_L.new(n2.outputs[0], n3.inputs[0])
n3.is_active_output = True

# ---- transforms, parenting, visibility, modifiers, constraints
ob_sun.location = (0.0, 0.0, 5.391)
ob_sun.hide_select = True
ob_grass_02.location = (0.0, 0.0, 0.0)
ob_grass_02.hide_select = True
ob_plane.location = (0.0, 0.0, 0.0)
ob_plane.hide_render = True
ob_grass_02____system.location = (0.0, 0.0, 0.0)
ob_grass_02____system.color = (0.6878, 0.2728, 0.3023, 1.0)
_m = ob_grass_02____system.modifiers.new('GScatterGeometryNodes', 'NODES')
_m.node_group = ng_gscatter_001
ob_gscatter_viz_obj.location = (0.0, 0.0, 0.0)
_m = ob_gscatter_viz_obj.modifiers.new('gscater_viz_modifier', 'NODES')
_m.node_group = None

# ---- collection membership
col_collection.objects.link(ob_sun)
col_collection.objects.link(ob_grass_02)
col_collection.objects.link(ob_plane)
col_grass_02.objects.link(ob_grass_02)
col_systems.objects.link(ob_grass_02____system)
col_visualizer.objects.link(ob_gscatter_viz_obj)
def _layer_coll(name, lc=None):
    lc = lc or bpy.context.view_layer.layer_collection
    for c in lc.children:
        if c.name == name: return c
        r = _layer_coll(name, c)
        if r: return r
_layer_coll('Sources').exclude = True
_layer_coll('grass_02 ').exclude = True
_layer_coll('Visualizer').exclude = True

# ---- scene / render settings (as saved in the file)
scene.frame_start = 1; scene.frame_end = 250; scene.frame_set(1)
scene.render.engine = 'CYCLES'
scene.render.bake_bias = 0.0
scene.render.bake_samples = 0
scene.cycles.sampling_pattern = 'TABULATED_SOBOL'
scene.eevee.use_volume_custom_range = False
bpy.context.view_layer.update()

# ---- added for rendering (the .blend has no active camera): camera
cam_auto = bpy.data.cameras.new('AutoCamera')
cam_auto.lens = 50.0
cam_auto.sensor_width = 36.0
cam_auto.clip_end = 1000.0
ob_auto_camera = bpy.data.objects.new('AutoCamera', cam_auto)
scene.collection.objects.link(ob_auto_camera)
ob_auto_camera.location = (1.14405, -1.25375, 1.33414)
ob_auto_camera.rotation_euler = (1.09748, -7.21219e-08, 0.694738)
scene.camera = ob_auto_camera
bpy.context.view_layer.update()
